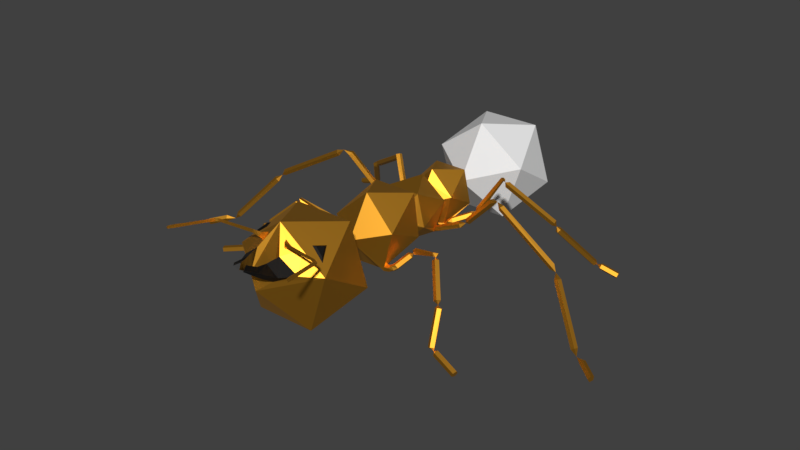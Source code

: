 # Source: antGod.blend  (saved by Blender 2.81.16; exported with 4.5.12 LTS)
import bpy
from mathutils import Matrix  # noqa: F401  (used for matrix-valued properties, if any)

bpy.ops.wm.read_factory_settings(use_empty=True)
scene = bpy.context.scene
scene.name = 'Scene'

# ---- collections
col_collection_1 = bpy.data.collections.new('Collection 1'); scene.collection.children.link(col_collection_1)

# ---- materials (node trees are filled in below, after node groups)
mat_skin = bpy.data.materials.new('Skin')
mat_skin.use_transparent_shadow = False
mat_eye = bpy.data.materials.new('Eye')
mat_eye.use_transparent_shadow = False
mat_team = bpy.data.materials.new('Team')
mat_team.use_transparent_shadow = False

# ---- material node trees
mat_skin.use_nodes = True; mat_skin.node_tree.nodes.clear()
_N = mat_skin.node_tree.nodes; _L = mat_skin.node_tree.links
n0 = _N.new('ShaderNodeOutputMaterial'); n0.name = 'Material Output'; n0.location = (300, 300)
n1 = _N.new('ShaderNodeBsdfPrincipled'); n1.name = 'Principled BSDF'; n1.location = (10, 300)
n1.distribution = 'GGX'
n1.subsurface_method = 'BURLEY'
n1.inputs[0].default_value = (1.0, 0.4595, 0.04298, 1.0)
n1.inputs[1].default_value = 1.0
n1.inputs[3].default_value = 1.45
n1.inputs[27].default_value = (0.0, 0.0, 0.0, 1.0)
n1.inputs[28].default_value = 1.0
_L.new(n1.outputs[0], n0.inputs[0])
n0.is_active_output = True
mat_eye.use_nodes = True; mat_eye.node_tree.nodes.clear()
_N = mat_eye.node_tree.nodes; _L = mat_eye.node_tree.links
n0 = _N.new('ShaderNodeOutputMaterial'); n0.name = 'Material Output'; n0.location = (300, 300)
n1 = _N.new('ShaderNodeBsdfPrincipled'); n1.name = 'Principled BSDF'; n1.location = (10, 300)
n1.distribution = 'GGX'
n1.subsurface_method = 'BURLEY'
n1.inputs[0].default_value = (0.0, 0.0, 0.0, 1.0)
n1.inputs[3].default_value = 1.45
n1.inputs[27].default_value = (0.0, 0.0, 0.0, 1.0)
n1.inputs[28].default_value = 1.0
_L.new(n1.outputs[0], n0.inputs[0])
n0.is_active_output = True
mat_team.use_nodes = True; mat_team.node_tree.nodes.clear()
_N = mat_team.node_tree.nodes; _L = mat_team.node_tree.links
n0 = _N.new('ShaderNodeOutputMaterial'); n0.name = 'Material Output'; n0.location = (300, 300)
n1 = _N.new('ShaderNodeBsdfPrincipled'); n1.name = 'Principled BSDF'; n1.location = (10, 300)
n1.distribution = 'GGX'
n1.subsurface_method = 'BURLEY'
n1.inputs[3].default_value = 1.45
n1.inputs[27].default_value = (0.0, 0.0, 0.0, 1.0)
n1.inputs[28].default_value = 1.0
_L.new(n1.outputs[0], n0.inputs[0])
n0.is_active_output = True

# ---- world
world_world = bpy.data.worlds.new('World'); scene.world = world_world
world_world.color = (0.05088, 0.05088, 0.05088)
world_world.use_sun_shadow = False
world_world.sun_shadow_jitter_overblur = 0.0

# ---- meshes
me_icosphere_001 = bpy.data.meshes.new('Icosphere.001')
me_icosphere_001.from_pydata([(-0.8506, -2.122, 1.672), (-0.5815, -2.725, 2.525), (-0.5257, -3.016, 1.225), (-0.6579, -2.862, 2.437), (-0.5174, -2.834, 2.546), (-0.534, -3.23, 2.233), (-0.2895, -2.256, 2.698), (-0.1806, -3.091, 2.651), (-0.6957, -2.898, 2.365), (-0.5673, -2.668, 2.513), (-0.4597, -2.851, 2.548), (-0.8506, -3.016, 2.225), (-0.3863, -3.48, 2.263), (-0.2412, -3.161, 2.548), (-0.2265, -3.426, 2.12), (-0.1804, -3.492, 2.429), (-0.1836, -3.599, 2.227), (-0.2466, -3.715, 2.387), (-0.1391, -3.631, 2.42), (-0.1446, -3.698, 2.297), (-0.1075, -3.848, 2.447), (-0.05293, -3.759, 2.473), (-0.03867, -3.809, 2.379), (-0.2957, -3.091, 2.567), (-0.4253, -3.016, 2.534), (-0.2236, -3.277, 2.465), (-0.2328, -3.166, 2.659), (-0.2632, -3.211, 2.597), (-0.3037, -3.167, 2.602), (-0.2804, -3.22, 2.693), (-0.2987, -3.234, 2.63), (-0.3148, -3.189, 2.636), (-0.3216, -3.248, 2.712), (-0.3383, -3.255, 2.651), (-0.342, -3.209, 2.657), (-0.9614, -3.324, 2.705), (-0.9677, -3.329, 2.655), (-0.9713, -3.293, 2.66), (-0.9826, -3.338, 2.707), (-0.9854, -3.346, 2.658), (-1.007, -3.316, 2.662), (-1.0, -3.355, 2.709), (-0.9999, -3.363, 2.66), (-1.03, -3.343, 2.665), (-1.009, -3.378, 2.713), (-1.006, -3.386, 2.663), (-1.041, -3.377, 2.668), (-1.082, -3.672, 2.754), (-1.08, -3.679, 2.706), (-1.114, -3.67, 2.71), (-1.112, -3.79, 2.771), (-1.109, -3.798, 2.722), (-1.143, -3.789, 2.727), (-1.161, -3.993, 2.805), (-1.158, -4.002, 2.748), (-1.198, -3.991, 2.754), (-1.186, -4.085, 2.811), (-1.183, -4.092, 2.765), (-1.216, -4.084, 2.769), (0.0, -1.569, 1.949), (0.0, -2.122, 1.054), (0.8506, -2.122, 1.672), (0.5815, -2.725, 2.525), (0.5257, -3.016, 1.225), (0.6579, -2.862, 2.437), (0.5174, -2.834, 2.546), (0.0, -3.569, 1.949), (0.534, -3.23, 2.233), (0.2895, -2.256, 2.698), (0.1806, -3.091, 2.651), (0.6957, -2.898, 2.365), (0.5673, -2.668, 2.513), (0.4597, -2.851, 2.548), (0.8506, -3.016, 2.225), (0.3863, -3.48, 2.263), (0.2412, -3.161, 2.548), (0.2265, -3.426, 2.12), (0.1804, -3.492, 2.429), (0.1836, -3.599, 2.227), (0.2466, -3.715, 2.387), (0.1391, -3.631, 2.42), (0.1446, -3.698, 2.297), (0.1075, -3.848, 2.447), (0.05293, -3.759, 2.473), (0.03867, -3.809, 2.379), (0.2957, -3.091, 2.567), (0.4253, -3.016, 2.534), (0.2236, -3.277, 2.465), (0.0, -2.748, 2.792), (0.2328, -3.166, 2.659), (0.2632, -3.211, 2.597), (0.3037, -3.167, 2.602), (0.2804, -3.22, 2.693), (0.2987, -3.234, 2.63), (0.3148, -3.189, 2.636), (0.3216, -3.248, 2.712), (0.3383, -3.255, 2.651), (0.342, -3.209, 2.657), (0.9614, -3.324, 2.705), (0.9677, -3.329, 2.655), (0.9713, -3.293, 2.66), (0.9826, -3.338, 2.707), (0.9854, -3.346, 2.658), (1.007, -3.316, 2.662), (1.0, -3.355, 2.709), (0.9999, -3.363, 2.66), (1.03, -3.343, 2.665), (1.009, -3.378, 2.713), (1.006, -3.386, 2.663), (1.041, -3.377, 2.668), (1.082, -3.672, 2.754), (1.08, -3.679, 2.706), (1.114, -3.67, 2.71), (1.112, -3.79, 2.771), (1.109, -3.798, 2.722), (1.143, -3.789, 2.727), (1.161, -3.993, 2.805), (1.158, -4.002, 2.748), (1.198, -3.991, 2.754), (1.186, -4.085, 2.811), (1.183, -4.092, 2.765), (1.216, -4.084, 2.769), (0.5603, -0.562, 1.796), (0.3943, -0.4837, 2.491), (0.5744, -1.233, 2.112), (0.2438, -0.3254, 2.284), (0.3449, -0.3402, 1.828), (0.3585, -1.083, 1.428), (0.375, -1.132, 1.483), (0.3805, -1.2, 1.453), (0.3673, -1.194, 1.379), (0.3537, -1.122, 1.364), (0.4328, -1.086, 1.443), (0.4285, -1.137, 1.489), (0.4497, -1.195, 1.458), (0.4671, -1.179, 1.393), (0.4567, -1.112, 1.384), (0.4856, -1.073, 1.445), (0.4691, -1.111, 1.5), (0.5057, -1.169, 1.497), (0.545, -1.167, 1.441), (0.5326, -1.107, 1.408), (0.5151, -1.059, 1.473), (0.5033, -1.099, 1.527), (0.5557, -1.143, 1.532), (0.5999, -1.13, 1.481), (0.5747, -1.078, 1.445), (0.654, -0.874, 1.639), (0.641, -0.9148, 1.693), (0.6932, -0.9594, 1.699), (0.7372, -0.9464, 1.648), (0.7135, -0.894, 1.611), (0.7218, -0.8859, 1.692), (1.428, -1.238, 2.009), (1.995, -1.979, 0.9684), (2.453, -2.114, 0.8411), (2.435, -2.046, 0.7547), (0.7859, -0.8386, 1.742), (0.7437, -0.87, 1.786), (0.7393, -0.9361, 1.768), (0.7788, -0.9456, 1.712), (0.8076, -0.8853, 1.696), (1.424, -1.164, 2.017), (1.447, -1.198, 2.072), (1.379, -1.252, 2.083), (1.391, -1.254, 2.023), (1.373, -1.197, 2.001), (1.907, -1.933, 0.962), (1.407, -1.302, 1.978), (1.462, -1.304, 2.019), (1.501, -1.249, 2.004), (1.47, -1.214, 1.953), (1.412, -1.247, 1.937), (1.713, -1.642, 1.555), (1.768, -1.643, 1.596), (1.807, -1.589, 1.581), (1.776, -1.554, 1.53), (1.718, -1.587, 1.514), (1.792, -1.636, 1.514), (1.967, -1.916, 0.9782), (1.996, -1.969, 1.013), (1.947, -2.014, 1.026), (1.891, -1.991, 0.996), (1.776, -1.688, 1.484), (1.834, -1.712, 1.512), (1.885, -1.668, 1.497), (1.858, -1.617, 1.459), (1.791, -1.629, 1.451), (2.461, -2.009, 0.8062), (2.472, -2.051, 0.8596), (2.063, -1.972, 1.005), (2.052, -1.93, 0.9521), (2.026, -1.967, 0.9006), (2.044, -2.035, 0.987), (2.022, -2.032, 0.9222), (2.43, -2.111, 0.7763), (-0.5653, -0.5705, 1.798), (-0.001176, -0.4988, 1.351), (-0.3943, -0.4837, 2.491), (4.372e-07, -1.155, 2.619), (-0.5772, -1.236, 2.107), (-2.032e-14, -1.569, 1.949), (-0.2438, -0.3254, 2.284), (-0.3573, -0.3488, 1.828), (-0.0002581, -0.3208, 1.52), (-0.3583, -1.085, 1.436), (-0.3773, -1.137, 1.486), (-0.3812, -1.203, 1.45), (-0.3646, -1.191, 1.378), (-0.3505, -1.118, 1.37), (-0.4333, -1.088, 1.448), (-0.431, -1.143, 1.489), (-0.4506, -1.198, 1.453), (-0.465, -1.177, 1.389), (-0.4544, -1.11, 1.386), (-0.4862, -1.076, 1.448), (-0.4721, -1.118, 1.5), (-0.5084, -1.176, 1.491), (-0.545, -1.169, 1.433), (-0.5313, -1.107, 1.407), (-0.517, -1.064, 1.476), (-0.5076, -1.109, 1.527), (-0.5601, -1.153, 1.526), (-0.6018, -1.136, 1.474), (-0.5752, -1.081, 1.443), (-0.6635, -0.894, 1.65), (-0.6533, -0.9393, 1.702), (-0.7057, -0.9839, 1.701), (-0.7475, -0.9664, 1.649), (-0.7219, -0.911, 1.619), (-0.7284, -0.9101, 1.7), (-1.51, -1.125, 1.982), (-2.392, -1.5, 0.9698), (-2.822, -1.739, 0.9206), (-2.824, -1.687, 0.8224), (-0.7805, -0.8559, 1.756), (-0.7478, -0.9017, 1.796), (-0.7585, -0.9641, 1.769), (-0.798, -0.9569, 1.713), (-0.8116, -0.89, 1.705), (-1.488, -1.054, 1.995), (-1.52, -1.087, 2.046), (-1.494, -1.151, 2.05), (-1.446, -1.157, 2.001), (-1.442, -1.097, 1.967), (-2.329, -1.422, 0.9557), (-1.51, -1.187, 1.942), (-1.558, -1.181, 1.99), (-1.584, -1.118, 1.987), (-1.552, -1.084, 1.936), (-1.507, -1.127, 1.908), (-1.943, -1.389, 1.542), (-1.991, -1.383, 1.591), (-2.017, -1.32, 1.587), (-1.985, -1.287, 1.536), (-1.94, -1.33, 1.508), (-2.012, -1.363, 1.505), (-2.378, -1.431, 0.9833), (-2.381, -1.5, 1.007), (-2.325, -1.527, 0.9773), (-2.292, -1.476, 0.948), (-2.005, -1.388, 1.448), (-2.038, -1.44, 1.477), (-2.096, -1.416, 1.505), (-2.097, -1.348, 1.495), (-2.041, -1.331, 1.459), (-2.853, -1.645, 0.8691), (-2.851, -1.678, 0.9298), (-2.456, -1.499, 1.013), (-2.458, -1.467, 0.9524), (-2.43, -1.509, 0.9057), (-2.427, -1.56, 1.004), (-2.41, -1.566, 0.9375), (-2.805, -1.745, 0.8542), (0.4261, -0.2625, 1.799), (0.2957, -0.269, 2.356), (0.4454, 0.2431, 2.1), (0.2598, 0.3625, 2.007), (0.1794, 0.3748, 1.561), (0.2789, 0.1802, 1.57), (0.2732, 0.1939, 1.494), (0.2641, 0.263, 1.476), (0.2746, 0.2931, 1.537), (0.2863, 0.2512, 1.586), (0.3411, 0.2383, 1.623), (0.337, 0.1743, 1.607), (0.35, 0.1708, 1.542), (0.3621, 0.2327, 1.519), (0.3566, 0.2744, 1.569), (0.7288, 0.3024, 1.791), (0.7465, 0.2411, 1.769), (0.7714, 0.2477, 1.706), (0.7691, 0.3131, 1.69), (0.7428, 0.3469, 1.742), (0.842, 0.3146, 1.794), (1.668, -0.02171, 2.554), (2.879, -0.2443, 1.996), (2.855, -0.1962, 1.955), (2.825, -0.2263, 1.903), (0.8629, 0.272, 1.894), (0.8936, 0.2332, 1.848), (0.9403, 0.2707, 1.817), (0.9385, 0.3326, 1.844), (0.8906, 0.3334, 1.891), (1.505, 0.007311, 2.534), (1.535, -0.02974, 2.486), (1.582, 0.008075, 2.457), (1.582, 0.06849, 2.487), (1.535, 0.06802, 2.534), (2.832, -0.293, 1.911), (1.789, 0.007726, 2.496), (1.796, -0.04188, 2.541), (1.755, -0.01739, 2.443), (1.743, -0.08252, 2.455), (1.768, -0.09766, 2.516), (4.013, -1.002, 0.8378), (4.034, -0.9646, 0.89), (4.057, -0.9059, 0.8659), (4.05, -0.9066, 0.7987), (4.023, -0.9658, 0.7814), (2.865, -0.3042, 1.968), (2.936, -0.2818, 1.889), (3.049, -0.3028, 1.827), (3.008, -0.2687, 1.786), (2.957, -0.3097, 1.768), (2.967, -0.3692, 1.798), (3.024, -0.3649, 1.835), (3.529, -0.7047, 0.997), (3.513, -0.6439, 0.972), (3.562, -0.6009, 0.9899), (3.608, -0.6351, 1.026), (3.587, -0.6993, 1.03), (3.629, -0.6879, 0.8999), (3.754, -0.7644, 0.833), (3.781, -0.7053, 0.8504), (3.788, -0.7045, 0.9175), (3.766, -0.7632, 0.9416), (3.744, -0.8002, 0.8894), (0.396, 0.2378, 1.652), (0.394, 0.2744, 1.596), (0.418, 0.2371, 1.547), (0.4348, 0.1775, 1.573), (0.4213, 0.1779, 1.638), (0.004061, -0.2454, 1.409), (-0.4469, -0.2737, 1.792), (-0.2957, -0.269, 2.356), (-0.4605, 0.23, 2.106), (1.859e-07, 0.2341, 2.452), (-6.248e-09, 0.3528, 2.26), (-0.2728, 0.355, 2.029), (-0.175, 0.3678, 1.612), (-0.2929, 0.1672, 1.573), (-0.2602, 0.1946, 1.508), (-0.2362, 0.2622, 1.505), (-0.2654, 0.2823, 1.57), (-0.2983, 0.2334, 1.603), (-0.3635, 0.2237, 1.617), (-0.361, 0.1647, 1.587), (-0.3512, 0.1768, 1.523), (-0.3476, 0.2434, 1.514), (-0.3552, 0.2723, 1.571), (-0.7762, 0.3234, 1.665), (-0.7916, 0.2722, 1.624), (-0.7924, 0.2959, 1.561), (-0.7774, 0.3617, 1.563), (-0.7675, 0.3787, 1.628), (-0.8737, 0.3575, 1.644), (-1.573, 0.04054, 2.511), (-2.751, -0.2445, 1.909), (-2.736, -0.1854, 1.88), (-2.703, -0.1982, 1.822), (-0.8789, 0.3166, 1.747), (-0.9177, 0.2782, 1.708), (-0.9679, 0.3166, 1.684), (-0.9602, 0.3788, 1.709), (-0.9051, 0.3788, 1.748), (-1.415, 0.07735, 2.488), (-1.453, 0.04061, 2.445), (-1.503, 0.07942, 2.424), (-1.497, 0.1401, 2.453), (-1.442, 0.1389, 2.492), (-2.699, -0.2652, 1.815), (-1.699, 0.06161, 2.459), (-1.697, 0.002763, 2.492), (-1.664, 0.05428, 2.402), (-1.64, -0.009105, 2.4), (-1.661, -0.04094, 2.455), (-3.931, -1.085, 0.8052), (-3.958, -1.043, 0.8501), (-3.973, -0.9853, 0.8183), (-3.954, -0.992, 0.7537), (-3.928, -1.054, 0.7456), (-2.728, -0.2938, 1.869), (-2.783, -0.2772, 1.799), (-2.888, -0.3443, 1.76), (-2.884, -0.2866, 1.725), (-2.83, -0.2907, 1.684), (-2.801, -0.3509, 1.693), (-2.837, -0.384, 1.74), (-3.402, -0.7715, 0.9639), (-3.425, -0.7083, 0.9588), (-3.478, -0.7018, 1.0), (-3.487, -0.761, 1.031), (-3.441, -0.8041, 1.009), (-3.529, -0.7871, 0.8963), (-3.659, -0.864, 0.8286), (-3.685, -0.8022, 0.8367), (-3.703, -0.7956, 0.9013), (-3.689, -0.8533, 0.9331), (-3.661, -0.8956, 0.8882), (-0.4248, 0.2276, 1.626), (-0.3995, 0.2738, 1.584), (-0.4089, 0.2524, 1.523), (-0.4399, 0.193, 1.526), (-0.4498, 0.1776, 1.59), (0.427, 0.9777, 1.776), (0.2957, 0.9758, 2.356), (0.4108, 0.4758, 2.056), (0.3594, 0.5279, 1.504), (0.3101, 0.5308, 1.549), (0.2722, 0.4755, 1.541), (0.2982, 0.4386, 1.498), (0.3516, 0.4707, 1.47), (0.386, 0.5124, 1.531), (0.3304, 0.5198, 1.569), (0.3071, 0.4583, 1.584), (0.3482, 0.4129, 1.556), (0.397, 0.4463, 1.523), (0.4036, 0.5022, 1.549), (0.3519, 0.5234, 1.587), (0.3408, 0.4773, 1.635), (0.3858, 0.4276, 1.627), (0.4246, 0.443, 1.574), (0.4365, 0.5102, 1.576), (0.39, 0.5472, 1.608), (0.3843, 0.5235, 1.671), (0.4273, 0.4719, 1.678), (0.4595, 0.4637, 1.619), (0.6784, 0.725, 1.679), (0.632, 0.7619, 1.711), (0.6263, 0.7382, 1.774), (0.6693, 0.6866, 1.78), (0.7015, 0.6784, 1.722), (0.6945, 0.7833, 1.779), (1.1, 0.9353, 2.406), (1.047, 0.9616, 2.432), (1.047, 1.026, 2.414), (1.077, 1.039, 2.389), (0.7494, 0.8669, 1.796), (0.6944, 0.8532, 1.832), (0.698, 0.7887, 1.852), (0.7553, 0.7626, 1.828), (0.7871, 0.811, 1.793), (1.087, 0.9817, 2.375), (1.102, 1.004, 2.352), (1.114, 1.001, 2.269), (1.157, 1.002, 2.321), (1.153, 1.063, 2.35), (1.108, 1.1, 2.315), (1.084, 1.062, 2.265), (1.846, 1.328, 1.673), (1.888, 1.329, 1.726), (1.884, 1.39, 1.754), (1.84, 1.426, 1.72), (1.816, 1.388, 1.669), (1.898, 1.389, 1.651), (1.89, 1.385, 1.557), (1.947, 1.352, 1.568), (1.982, 1.385, 1.615), (1.946, 1.439, 1.634), (1.889, 1.439, 1.598), (2.316, 1.916, 0.8674), (2.374, 1.883, 0.8777), (2.409, 1.916, 0.9249), (2.373, 1.97, 0.9438), (2.316, 1.97, 0.9083), (2.403, 1.951, 0.8805), (2.456, 1.95, 0.8062), (2.48, 1.907, 0.8522), (2.492, 1.942, 0.9089), (2.475, 2.006, 0.898), (2.452, 2.011, 0.8344), (2.748, 2.011, 0.7084), (2.772, 1.968, 0.7545), (2.784, 2.003, 0.8112), (2.767, 2.067, 0.8002), (2.745, 2.072, 0.7367), (-3.666e-07, 1.287, 1.949), (-0.4479, 0.9784, 1.786), (-0.0005558, 0.973, 1.395), (-0.2957, 0.9758, 2.356), (4.918e-07, 0.4727, 2.452), (-0.4295, 0.478, 2.08), (-0.3542, 0.528, 1.478), (-0.3289, 0.532, 1.536), (-0.2872, 0.4799, 1.541), (-0.2894, 0.4431, 1.496), (-0.1828, 0.4717, 1.371), (-0.3921, 0.5094, 1.491), (-0.3548, 0.5187, 1.546), (-0.3335, 0.4583, 1.568), (-0.3577, 0.4116, 1.525), (-0.3939, 0.4432, 1.478), (-0.4139, 0.4971, 1.5), (-0.3813, 0.5199, 1.555), (-0.3848, 0.4724, 1.603), (-0.4194, 0.4202, 1.578), (-0.4375, 0.4354, 1.514), (-0.4549, 0.5016, 1.514), (-0.4264, 0.54, 1.561), (-0.442, 0.5136, 1.621), (-0.4801, 0.4589, 1.611), (-0.4881, 0.4514, 1.544), (-0.7344, 0.6938, 1.525), (-0.7059, 0.7322, 1.573), (-0.7215, 0.7058, 1.633), (-0.7596, 0.6511, 1.623), (-0.7676, 0.6437, 1.556), (-0.7921, 0.7462, 1.613), (-1.159, 0.9265, 2.252), (-1.1, 0.9552, 2.27), (-1.1, 1.018, 2.246), (-1.158, 1.029, 2.213), (-0.8561, 0.8307, 1.62), (-0.7999, 0.8218, 1.654), (-0.8008, 0.7592, 1.678), (-0.8575, 0.7293, 1.659), (-0.8916, 0.7733, 1.623), (-1.194, 0.9718, 2.217), (-1.15, 0.9878, 2.222), (-1.182, 0.9725, 2.152), (-1.203, 0.9933, 2.209), (-1.18, 1.056, 2.218), (-1.145, 1.073, 2.167), (-1.145, 1.022, 2.126), (-1.957, 1.341, 1.677), (-1.983, 1.363, 1.736), (-1.96, 1.425, 1.747), (-1.92, 1.443, 1.695), (-1.918, 1.391, 1.652), (-2.011, 1.412, 1.66), (-2.072, 1.388, 1.593), (-2.113, 1.412, 1.641), (-2.084, 1.467, 1.668), (-2.026, 1.477, 1.636), (-2.018, 1.429, 1.59), (-2.529, 1.94, 0.9393), (-2.57, 1.964, 0.9877), (-2.541, 2.019, 1.014), (-2.483, 2.029, 0.9821), (-2.475, 1.981, 0.9358), (-2.558, 2.017, 0.9336), (-2.637, 1.958, 0.9109), (-2.652, 1.99, 0.9683), (-2.643, 2.056, 0.9582), (-2.622, 2.065, 0.8945), (-2.619, 2.004, 0.8653), (-2.936, 1.986, 0.8178), (-2.951, 2.019, 0.8752), (-2.942, 2.085, 0.8651), (-2.921, 2.093, 0.8014), (-2.918, 2.032, 0.7722), (-0.8506, 2.728, 1.672), (-0.5257, 2.728, 2.672), (-0.5257, 1.834, 1.225), (-0.8506, 1.834, 2.225), (0.0, 3.281, 1.949), (0.0, 2.728, 1.054), (0.8506, 2.728, 1.672), (0.5257, 2.728, 2.672), (0.5257, 1.834, 1.225), (0.8506, 1.834, 2.225), (0.0, 1.834, 2.843), (0.0, 1.281, 1.949), (-0.5257, -2.122, 2.672), (0.0, -3.016, 2.843), (0.5257, -2.122, 2.672)], [], [(59, 60, 0), (59, 0, 574), (0, 60, 2), (574, 0, 11), (0, 2, 11), (1, 3, 4), (11, 2, 66), (5, 14, 16, 12), (63, 66, 2), (88, 68, 6), (8, 9, 574, 11), (9, 10, 575, 574), (10, 8, 11, 24, 575), (3, 1, 9, 8), (1, 4, 10, 9), (4, 3, 8, 10), (23, 13, 27, 28), (14, 5, 11, 66), (12, 16, 19, 17), (25, 5, 12, 15), (14, 25, 15, 16), (17, 19, 22, 20), (15, 12, 17, 18), (16, 15, 18, 19), (21, 20, 22), (18, 17, 20, 21), (19, 18, 21, 22), (25, 24, 5), (5, 24, 11), (23, 7, 575, 24), (7, 13, 25, 575), (13, 23, 24, 25), (28, 27, 30, 31), (13, 7, 26, 27), (7, 23, 28, 26), (31, 30, 33, 34), (27, 26, 29, 30), (26, 28, 31, 29), (34, 33, 36, 37), (30, 29, 32, 33), (29, 31, 34, 32), (37, 36, 39, 40), (33, 32, 35, 36), (32, 34, 37, 35), (40, 39, 42, 43), (36, 35, 38, 39), (35, 37, 40, 38), (43, 42, 45, 46), (39, 38, 41, 42), (38, 40, 43, 41), (46, 45, 48, 49), (42, 41, 44, 45), (41, 43, 46, 44), (49, 48, 51, 52), (45, 44, 47, 48), (44, 46, 49, 47), (52, 51, 54, 55), (48, 47, 50, 51), (47, 49, 52, 50), (55, 54, 57, 58), (51, 50, 53, 54), (50, 52, 55, 53), (56, 58, 57), (54, 53, 56, 57), (53, 55, 58, 56), (59, 61, 60), (59, 576, 61), (61, 63, 60), (576, 73, 61), (61, 73, 63), (62, 65, 64), (73, 66, 63), (67, 74, 78, 76), (70, 73, 576, 71), (71, 576, 575, 72), (72, 575, 86, 73, 70), (64, 70, 71, 62), (62, 71, 72, 65), (65, 72, 70, 64), (85, 91, 90, 75), (76, 66, 73, 67), (74, 79, 81, 78), (87, 77, 74, 67), (76, 78, 77, 87), (79, 82, 84, 81), (77, 80, 79, 74), (78, 81, 80, 77), (83, 84, 82), (80, 83, 82, 79), (81, 84, 83, 80), (87, 67, 86), (67, 73, 86), (85, 86, 575, 69), (69, 575, 87, 75), (75, 87, 86, 85), (91, 94, 93, 90), (75, 90, 89, 69), (69, 89, 91, 85), (94, 97, 96, 93), (90, 93, 92, 89), (89, 92, 94, 91), (97, 100, 99, 96), (93, 96, 95, 92), (92, 95, 97, 94), (100, 103, 102, 99), (96, 99, 98, 95), (95, 98, 100, 97), (103, 106, 105, 102), (99, 102, 101, 98), (98, 101, 103, 100), (106, 109, 108, 105), (102, 105, 104, 101), (101, 104, 106, 103), (109, 112, 111, 108), (105, 108, 107, 104), (104, 107, 109, 106), (112, 115, 114, 111), (108, 111, 110, 107), (107, 110, 112, 109), (115, 118, 117, 114), (111, 114, 113, 110), (110, 113, 115, 112), (118, 121, 120, 117), (114, 117, 116, 113), (113, 116, 118, 115), (119, 120, 121), (117, 120, 119, 116), (116, 119, 121, 118), (122, 126, 125, 123), (204, 126, 122, 197), (122, 123, 124), (122, 124, 129, 128), (130, 129, 124, 201), (123, 199, 124), (198, 199, 123), (124, 199, 201), (275, 345, 202, 125), (347, 345, 275), (197, 122, 128, 127), (129, 130, 135, 134), (209, 131, 130, 201, 208), (135, 136, 141, 140), (127, 128, 133, 132), (130, 131, 136, 135), (128, 129, 134, 133), (131, 127, 132, 136), (139, 140, 145, 144), (133, 134, 139, 138), (136, 132, 137, 141), (134, 135, 140, 139), (132, 133, 138, 137), (145, 146, 151, 150), (137, 138, 143, 142), (140, 141, 146, 145), (138, 139, 144, 143), (141, 137, 142, 146), (151, 147, 152), (143, 144, 149, 148), (146, 142, 147, 151), (144, 145, 150, 149), (142, 143, 148, 147), (152, 158, 157), (149, 150, 152), (147, 148, 152), (150, 151, 152), (148, 149, 152), (152, 161, 160), (152, 159, 158), (152, 157, 161), (152, 160, 159), (160, 165, 164, 159), (164, 165, 153), (158, 163, 162, 157), (161, 166, 165, 160), (159, 164, 163, 158), (157, 162, 166, 161), (153, 171, 172), (162, 163, 153), (165, 166, 153), (163, 164, 153), (166, 162, 153), (169, 168, 173, 174), (153, 169, 170), (153, 168, 169), (153, 172, 168), (153, 170, 171), (173, 177, 178), (172, 171, 176, 177), (168, 172, 177, 173), (170, 169, 174, 175), (171, 170, 175, 176), (178, 185, 186), (175, 174, 178), (176, 175, 178), (174, 173, 178), (177, 176, 178), (187, 186, 179, 167), (178, 183, 184), (178, 186, 187), (178, 187, 183), (178, 184, 185), (180, 181, 154), (183, 187, 167, 182), (185, 184, 181, 180), (186, 185, 180, 179), (184, 183, 182, 181), (154, 190, 191), (179, 180, 154), (167, 179, 154), (181, 182, 154), (182, 167, 154), (192, 191, 188, 156), (154, 191, 192), (154, 194, 193), (154, 192, 194), (154, 193, 190), (188, 189, 155, 195, 156), (194, 192, 156, 195), (190, 193, 155, 189), (191, 190, 189, 188), (193, 194, 195, 155), (196, 198, 202, 203), (204, 197, 196, 203), (196, 200, 198), (196, 206, 207, 200), (208, 201, 200, 207), (198, 200, 199), (200, 201, 199), (197, 205, 206, 196), (207, 212, 213, 208), (213, 218, 219, 214), (205, 210, 211, 206), (208, 213, 214, 209), (206, 211, 212, 207), (209, 214, 210, 205), (217, 222, 223, 218), (211, 216, 217, 212), (214, 219, 215, 210), (212, 217, 218, 213), (210, 215, 216, 211), (223, 228, 229, 224), (215, 220, 221, 216), (218, 223, 224, 219), (216, 221, 222, 217), (219, 224, 220, 215), (229, 230, 225), (221, 226, 227, 222), (224, 229, 225, 220), (222, 227, 228, 223), (220, 225, 226, 221), (230, 235, 236), (227, 230, 228), (225, 230, 226), (228, 230, 229), (226, 230, 227), (230, 238, 239), (230, 236, 237), (230, 239, 235), (230, 237, 238), (238, 237, 242, 243), (242, 231, 243), (236, 235, 240, 241), (239, 238, 243, 244), (237, 236, 241, 242), (235, 239, 244, 240), (231, 250, 249), (240, 231, 241), (243, 231, 244), (241, 231, 242), (244, 231, 240), (247, 252, 251, 246), (231, 248, 247), (231, 247, 246), (231, 246, 250), (231, 249, 248), (251, 256, 255), (250, 255, 254, 249), (246, 251, 255, 250), (248, 253, 252, 247), (249, 254, 253, 248), (256, 264, 263), (253, 256, 252), (254, 256, 253), (252, 256, 251), (255, 256, 254), (265, 245, 257, 264), (256, 262, 261), (256, 265, 264), (256, 261, 265), (256, 263, 262), (258, 232, 259), (261, 260, 245, 265), (263, 258, 259, 262), (264, 257, 258, 263), (262, 259, 260, 261), (232, 269, 268), (257, 232, 258), (245, 232, 257), (259, 232, 260), (260, 232, 245), (270, 234, 266, 269), (232, 270, 269), (232, 271, 272), (232, 272, 270), (232, 268, 271), (266, 234, 273, 233, 267), (272, 273, 234, 270), (268, 267, 233, 271), (269, 266, 267, 268), (271, 233, 273, 272), (204, 343, 274, 126), (126, 274, 275, 125), (278, 350, 497, 422), (275, 274, 276), (275, 276, 347), (276, 283, 282, 278, 277), (274, 343, 280, 279), (347, 276, 277, 348), (490, 491, 416), (282, 283, 284, 288), (274, 279, 283, 276), (339, 338, 289, 293), (280, 281, 287, 286), (283, 279, 285, 284), (281, 282, 288, 287), (279, 280, 286, 285), (292, 293, 294), (341, 340, 292, 291), (338, 342, 290, 289), (340, 339, 293, 292), (342, 341, 291, 290), (294, 299, 303), (290, 291, 294), (293, 289, 294), (291, 292, 294), (289, 290, 294), (294, 302, 301), (294, 300, 299), (294, 303, 302), (294, 301, 300), (306, 307, 295), (295, 314, 311), (304, 305, 295), (307, 308, 295), (305, 306, 295), (308, 304, 295), (333, 334, 318, 319), (295, 311, 310), (295, 312, 313), (295, 313, 314), (295, 310, 312), (313, 309, 320, 314), (320, 296, 311, 314), (336, 337, 315, 316), (312, 298, 309, 313), (311, 296, 297, 310), (309, 298, 321), (310, 297, 298, 312), (337, 333, 319, 315), (334, 335, 317, 318), (335, 336, 316, 317), (321, 324, 325), (296, 320, 321), (298, 297, 321), (320, 309, 321), (297, 296, 321), (321, 325, 326), (321, 323, 324), (321, 326, 322), (321, 322, 323), (325, 327, 331, 326), (329, 328, 324, 323), (331, 327, 332), (323, 322, 330, 329), (331, 330, 322, 326), (328, 327, 325, 324), (332, 336, 335), (328, 329, 332), (329, 330, 332), (327, 328, 332), (330, 331, 332), (302, 307, 306, 301), (332, 334, 333), (332, 337, 336), (332, 333, 337), (332, 335, 334), (299, 304, 308, 303), (300, 305, 304, 299), (303, 308, 307, 302), (301, 306, 305, 300), (319, 318, 317, 316, 315), (285, 286, 341, 342), (287, 288, 339, 340), (284, 285, 342, 338), (286, 287, 340, 341), (288, 284, 338, 339), (203, 344, 343, 204), (202, 345, 344, 203), (345, 346, 344), (345, 347, 346), (346, 349, 350, 354, 355), (344, 351, 352, 343), (347, 348, 349, 346), (354, 360, 356, 355), (344, 346, 355, 351), (411, 365, 361, 410), (352, 358, 359, 353), (355, 356, 357, 351), (353, 359, 360, 354), (351, 357, 358, 352), (364, 366, 365), (413, 363, 364, 412), (410, 361, 362, 414), (412, 364, 365, 411), (414, 362, 363, 413), (366, 375, 371), (362, 366, 363), (365, 366, 361), (363, 366, 364), (361, 366, 362), (366, 373, 374), (366, 371, 372), (366, 374, 375), (366, 372, 373), (378, 367, 379), (367, 383, 386), (376, 367, 377), (379, 367, 380), (377, 367, 378), (380, 367, 376), (405, 391, 390, 406), (367, 382, 383), (367, 385, 384), (367, 386, 385), (367, 384, 382), (385, 386, 392, 381), (392, 386, 383, 368), (408, 388, 387, 409), (384, 385, 381, 370), (383, 382, 369, 368), (381, 393, 370), (382, 384, 370, 369), (409, 387, 391, 405), (406, 390, 389, 407), (407, 389, 388, 408), (393, 397, 396), (368, 393, 392), (370, 393, 369), (392, 393, 381), (369, 393, 368), (393, 398, 397), (393, 396, 395), (393, 394, 398), (393, 395, 394), (397, 398, 403, 399), (401, 395, 396, 400), (403, 404, 399), (395, 401, 402, 394), (403, 398, 394, 402), (400, 396, 397, 399), (404, 407, 408), (400, 404, 401), (401, 404, 402), (399, 404, 400), (402, 404, 403), (374, 373, 378, 379), (404, 405, 406), (404, 408, 409), (404, 409, 405), (404, 406, 407), (371, 375, 380, 376), (372, 371, 376, 377), (375, 374, 379, 380), (373, 372, 377, 378), (391, 387, 388, 389, 390), (357, 414, 413, 358), (359, 412, 411, 360), (356, 410, 414, 357), (358, 413, 412, 359), (360, 411, 410, 356), (487, 415, 489), (415, 487, 416), (415, 416, 417), (415, 417, 420, 419), (570, 564, 567), (416, 491, 417), (198, 123, 125, 202), (489, 415, 419, 418), (421, 422, 427, 426), (354, 350, 278, 282, 281, 353), (425, 426, 431, 430), (419, 420, 425, 424), (422, 418, 423, 427), (420, 421, 426, 425), (418, 419, 424, 423), (431, 432, 437, 436), (423, 424, 429, 428), (426, 427, 432, 431), (424, 425, 430, 429), (427, 423, 428, 432), (435, 436, 441, 440), (429, 430, 435, 434), (432, 428, 433, 437), (430, 431, 436, 435), (428, 429, 434, 433), (441, 442, 443), (433, 434, 439, 438), (436, 437, 442, 441), (434, 435, 440, 439), (437, 433, 438, 442), (443, 451, 450), (439, 440, 443), (442, 438, 443), (440, 441, 443), (438, 439, 443), (451, 452, 453, 444), (443, 449, 448), (443, 452, 451), (443, 450, 449), (443, 448, 452), (446, 445, 454), (449, 450, 445, 446), (452, 448, 447, 453), (450, 451, 444, 445), (448, 449, 446, 447), (454, 458, 459), (453, 447, 454), (444, 453, 454), (447, 446, 454), (445, 444, 454), (458, 457, 462, 463), (454, 455, 456), (454, 457, 458), (454, 459, 455), (454, 456, 457), (460, 464, 465), (456, 455, 460, 461), (459, 458, 463, 464), (455, 459, 464, 460), (457, 456, 461, 462), (465, 468, 469), (462, 461, 465), (463, 462, 465), (461, 460, 465), (464, 463, 465), (466, 470, 475, 471), (465, 466, 467), (465, 469, 470), (465, 470, 466), (465, 467, 468), (475, 474, 476), (468, 467, 472, 473), (469, 468, 473, 474), (467, 466, 471, 472), (470, 469, 474, 475), (476, 478, 479), (471, 475, 476), (473, 472, 476), (474, 473, 476), (472, 471, 476), (478, 477, 482, 483), (476, 479, 480), (476, 477, 478), (476, 480, 481), (476, 481, 477), (485, 484, 483, 482, 486), (481, 480, 485, 486), (477, 481, 486, 482), (479, 478, 483, 484), (480, 479, 484, 485), (487, 489, 488), (488, 490, 487), (488, 492, 490), (488, 494, 495, 492), (490, 492, 491), (489, 493, 494, 488), (496, 501, 502, 497), (500, 505, 506, 501), (494, 499, 500, 495), (497, 502, 498, 493), (495, 500, 501, 496), (493, 498, 499, 494), (506, 511, 512, 507), (498, 503, 504, 499), (501, 506, 507, 502), (499, 504, 505, 500), (502, 507, 503, 498), (510, 515, 516, 511), (504, 509, 510, 505), (507, 512, 508, 503), (505, 510, 511, 506), (503, 508, 509, 504), (516, 518, 517), (508, 513, 514, 509), (511, 516, 517, 512), (509, 514, 515, 510), (512, 517, 513, 508), (518, 525, 526), (514, 518, 515), (517, 518, 513), (515, 518, 516), (513, 518, 514), (526, 519, 528, 527), (518, 523, 524), (518, 526, 527), (518, 524, 525), (518, 527, 523), (521, 529, 520), (524, 521, 520, 525), (527, 528, 522, 523), (525, 520, 519, 526), (523, 522, 521, 524), (529, 534, 533), (528, 529, 522), (519, 529, 528), (522, 529, 521), (520, 529, 519), (533, 538, 537, 532), (529, 531, 530), (529, 533, 532), (529, 530, 534), (529, 532, 531), (535, 540, 539), (531, 536, 535, 530), (534, 539, 538, 533), (530, 535, 539, 534), (532, 537, 536, 531), (540, 544, 543), (537, 540, 536), (538, 540, 537), (536, 540, 535), (539, 540, 538), (541, 546, 550, 545), (540, 542, 541), (540, 545, 544), (540, 541, 545), (540, 543, 542), (550, 551, 549), (543, 548, 547, 542), (544, 549, 548, 543), (542, 547, 546, 541), (545, 550, 549, 544), (551, 554, 553), (546, 551, 550), (548, 551, 547), (549, 551, 548), (547, 551, 546), (553, 558, 557, 552), (551, 555, 554), (551, 553, 552), (551, 556, 555), (551, 552, 556), (560, 561, 557, 558, 559), (556, 561, 560, 555), (552, 557, 561, 556), (554, 559, 558, 553), (555, 560, 559, 554), (566, 567, 562), (566, 562, 563), (562, 567, 564), (563, 562, 565), (562, 564, 565), (563, 565, 572), (565, 564, 573), (572, 565, 573), (570, 573, 564), (572, 569, 563), (574, 576, 59), (566, 568, 567), (566, 569, 568), (568, 570, 567), (569, 571, 568), (568, 571, 570), (569, 572, 571), (571, 573, 570), (572, 573, 571), (492, 349, 348, 491), (417, 491, 348, 277), (350, 349, 492, 495), (496, 350, 495), (421, 420, 278), (278, 420, 417, 277), (497, 350, 496), (421, 278, 422), (422, 497, 493, 489, 418), (353, 281, 280, 343, 352), (131, 209, 205, 197, 127), (63, 2, 60), (563, 569, 566), (87, 575, 25, 14, 66, 76), (490, 416, 487), (88, 6, 574, 575), (68, 88, 575, 576), (6, 68, 576, 574)])
me_icosphere_001.polygons.foreach_set('material_index', [0, 0, 0, 0, 0, 1, 0, 1, 0, 0, 0, 0, 0, 1, 1, 1, 0, 0, 1, 1, 1, 1, 1, 1, 1, 1, 1, 0, 0, 0, 0, 0, 0, 0, 0, 0, 0, 0, 0, 0, 0, 0, 0, 0, 0, 0, 0, 0, 0, 0, 0, 0, 0, 0, 0, 0, 0, 0, 0, 0, 0, 0, 0, 0, 0, 0, 0, 0, 0, 0, 1, 0, 1, 0, 0, 0, 1, 1, 1, 0, 0, 1, 1, 1, 1, 1, 1, 1, 1, 1, 0, 0, 0, 0, 0, 0, 0, 0, 0, 0, 0, 0, 0, 0, 0, 0, 0, 0, 0, 0, 0, 0, 0, 0, 0, 0, 0, 0, 0, 0, 0, 0, 0, 0, 0, 0, 0, 0, 0, 0, 0, 0, 0, 0, 0, 0, 0, 0, 0, 0, 0, 0, 0, 0, 0, 0, 0, 0, 0, 0, 0, 0, 0, 0, 0, 0, 0, 0, 0, 0, 0, 0, 0, 0, 0, 0, 0, 0, 0, 0, 0, 0, 0, 0, 0, 0, 0, 0, 0, 0, 0, 0, 0, 0, 0, 0, 0, 0, 0, 0, 0, 0, 0, 0, 0, 0, 0, 0, 0, 0, 0, 0, 0, 0, 0, 0, 0, 0, 0, 0, 0, 0, 0, 0, 0, 0, 0, 0, 0, 0, 0, 0, 0, 0, 0, 0, 0, 0, 0, 0, 0, 0, 0, 0, 0, 0, 0, 0, 0, 0, 0, 0, 0, 0, 0, 0, 0, 0, 0, 0, 0, 0, 0, 0, 0, 0, 0, 0, 0, 0, 0, 0, 0, 0, 0, 0, 0, 0, 0, 0, 0, 0, 0, 0, 0, 0, 0, 0, 0, 0, 0, 0, 0, 0, 0, 0, 0, 0, 0, 0, 0, 0, 0, 0, 0, 0, 0, 0, 0, 0, 0, 0, 0, 0, 0, 0, 0, 0, 0, 0, 0, 0, 0, 0, 0, 0, 0, 0, 0, 0, 0, 0, 0, 0, 0, 0, 0, 0, 0, 0, 0, 0, 0, 0, 0, 0, 0, 0, 0, 0, 0, 0, 0, 0, 0, 0, 0, 0, 0, 0, 0, 0, 0, 0, 0, 0, 0, 0, 0, 0, 0, 0, 0, 0, 0, 0, 0, 0, 0, 0, 0, 0, 0, 0, 0, 0, 0, 0, 0, 0, 0, 0, 0, 0, 0, 0, 0, 0, 0, 0, 0, 0, 0, 0, 0, 0, 0, 0, 0, 0, 0, 0, 0, 0, 0, 0, 0, 0, 0, 0, 0, 0, 0, 0, 0, 0, 0, 0, 0, 0, 0, 0, 0, 0, 0, 0, 0, 0, 0, 0, 0, 0, 0, 0, 0, 0, 0, 0, 0, 0, 0, 0, 0, 0, 0, 0, 0, 0, 0, 0, 0, 0, 0, 0, 0, 0, 0, 0, 0, 0, 0, 0, 0, 0, 0, 0, 0, 0, 0, 0, 0, 0, 0, 0, 0, 0, 0, 0, 0, 0, 0, 0, 0, 0, 2, 0, 0, 0, 0, 0, 0, 0, 0, 0, 0, 0, 0, 0, 0, 0, 0, 0, 0, 0, 0, 0, 0, 0, 0, 0, 0, 0, 0, 0, 0, 0, 0, 0, 0, 0, 0, 0, 0, 0, 0, 0, 0, 0, 0, 0, 0, 0, 0, 0, 0, 0, 0, 0, 0, 0, 0, 0, 0, 0, 0, 0, 0, 0, 0, 0, 0, 0, 0, 0, 0, 0, 0, 0, 0, 0, 0, 0, 0, 0, 0, 0, 0, 0, 0, 0, 0, 0, 0, 0, 0, 0, 0, 0, 0, 0, 0, 0, 0, 0, 0, 0, 0, 0, 0, 0, 0, 0, 0, 0, 0, 0, 0, 0, 0, 0, 0, 0, 0, 0, 0, 0, 0, 0, 0, 0, 0, 0, 0, 0, 0, 0, 0, 0, 0, 0, 0, 0, 0, 0, 0, 0, 0, 0, 0, 0, 0, 0, 0, 0, 0, 0, 0, 0, 0, 0, 0, 0, 0, 0, 0, 0, 0, 0, 0, 0, 0, 0, 0, 0, 0, 0, 0, 2, 2, 2, 2, 2, 2, 2, 2, 2, 2, 0, 2, 2, 2, 2, 2, 2, 2, 2, 0, 0, 0, 0, 0, 0, 0, 0, 0, 0, 0, 0, 2, 0, 0, 0, 0, 0])
_uv = me_icosphere_001.uv_layers.new(name='UVMap')
_uv.uv.foreach_set('vector', [0.09091, 0.0, 0.0, 0.1575, 0.1818, 0.1575, 0.2727, 0.0, 0.1818, 0.1575, 0.3636, 0.1575, 0.1818, 0.1575, 0.0, 0.1575, 0.09091, 0.3149, 0.3636, 0.1575, 0.1818, 0.1575, 0.2727, 0.3149, 0.1818, 0.1575, 0.09091, 0.3149, 0.2727, 0.3149, 0.365, 0.2403, 0.3465, 0.2723, 0.3834, 0.2723, 0.2727, 0.3149, 0.09091, 0.3149, 0.1818, 0.4724, 0.3326, 0.3495, 0.3636, 0.4032, 0.3636, 0.4032, 0.3326, 0.3495, 0.09091, 0.3149, 0.1818, 0.4724, 0.09091, 0.3149, 0.4273, 0.2678, 0.3773, 0.181, 0.3773, 0.181, 0.3326, 0.2803, 0.3636, 0.2266, 0.3636, 0.1575, 0.2727, 0.3149, 0.3636, 0.2266, 0.3946, 0.2803, 0.4545, 0.3149, 0.3636, 0.1575, 0.3946, 0.2803, 0.3326, 0.2803, 0.2727, 0.3149, 0.3636, 0.3149, 0.4545, 0.3149, 0.3465, 0.2723, 0.365, 0.2403, 0.3636, 0.2266, 0.3326, 0.2803, 0.365, 0.2403, 0.3834, 0.2723, 0.3946, 0.2803, 0.3636, 0.2266, 0.3834, 0.2723, 0.3465, 0.2723, 0.3326, 0.2803, 0.3946, 0.2803, 0.3921, 0.326, 0.3973, 0.3317, 0.3973, 0.3317, 0.3921, 0.326, 0.3636, 0.4032, 0.3326, 0.3495, 0.2727, 0.3149, 0.3636, 0.4724, 0.3326, 0.3495, 0.3636, 0.4032, 0.3636, 0.4032, 0.3326, 0.3495, 0.3946, 0.3495, 0.3326, 0.3495, 0.3326, 0.3495, 0.3946, 0.3495, 0.3636, 0.4032, 0.3946, 0.3495, 0.3946, 0.3495, 0.3636, 0.4032, 0.3326, 0.3495, 0.3636, 0.4032, 0.3636, 0.4032, 0.3326, 0.3495, 0.3946, 0.3495, 0.3326, 0.3495, 0.3326, 0.3495, 0.3946, 0.3495, 0.3636, 0.4032, 0.3946, 0.3495, 0.3946, 0.3495, 0.3636, 0.4032, 0.3946, 0.3495, 0.3326, 0.3495, 0.3636, 0.4032, 0.3946, 0.3495, 0.3326, 0.3495, 0.3326, 0.3495, 0.3946, 0.3495, 0.3636, 0.4032, 0.3946, 0.3495, 0.3946, 0.3495, 0.3636, 0.4032, 0.3946, 0.3495, 0.3636, 0.3149, 0.3326, 0.3495, 0.3326, 0.3495, 0.3636, 0.3149, 0.2727, 0.3149, 0.3921, 0.326, 0.4073, 0.326, 0.4545, 0.3149, 0.3636, 0.3149, 0.4073, 0.326, 0.3973, 0.3317, 0.3946, 0.3495, 0.4545, 0.3149, 0.3973, 0.3317, 0.3921, 0.326, 0.3636, 0.3149, 0.3946, 0.3495, 0.3921, 0.326, 0.3973, 0.3317, 0.3973, 0.3317, 0.3921, 0.326, 0.3973, 0.3317, 0.4073, 0.326, 0.4073, 0.326, 0.3973, 0.3317, 0.4073, 0.326, 0.3921, 0.326, 0.3921, 0.326, 0.4073, 0.326, 0.3921, 0.326, 0.3973, 0.3317, 0.3973, 0.3317, 0.3921, 0.326, 0.3973, 0.3317, 0.4073, 0.326, 0.4073, 0.326, 0.3973, 0.3317, 0.4073, 0.326, 0.3921, 0.326, 0.3921, 0.326, 0.4073, 0.326, 0.3921, 0.326, 0.3973, 0.3317, 0.3973, 0.3317, 0.3921, 0.326, 0.3973, 0.3317, 0.4073, 0.326, 0.4073, 0.326, 0.3973, 0.3317, 0.4073, 0.326, 0.3921, 0.326, 0.3921, 0.326, 0.4073, 0.326, 0.3921, 0.326, 0.3973, 0.3317, 0.3973, 0.3317, 0.3921, 0.326, 0.3973, 0.3317, 0.4073, 0.326, 0.4073, 0.326, 0.3973, 0.3317, 0.4073, 0.326, 0.3921, 0.326, 0.3921, 0.326, 0.4073, 0.326, 0.3921, 0.326, 0.3973, 0.3317, 0.3973, 0.3317, 0.3921, 0.326, 0.3973, 0.3317, 0.4073, 0.326, 0.4073, 0.326, 0.3973, 0.3317, 0.4073, 0.326, 0.3921, 0.326, 0.3921, 0.326, 0.4073, 0.326, 0.3921, 0.326, 0.3973, 0.3317, 0.3973, 0.3317, 0.3921, 0.326, 0.3973, 0.3317, 0.4073, 0.326, 0.4073, 0.326, 0.3973, 0.3317, 0.4073, 0.326, 0.3921, 0.326, 0.3921, 0.326, 0.4073, 0.326, 0.3921, 0.326, 0.3973, 0.3317, 0.3973, 0.3317, 0.3921, 0.326, 0.3973, 0.3317, 0.4073, 0.326, 0.4073, 0.326, 0.3973, 0.3317, 0.4073, 0.326, 0.3921, 0.326, 0.3921, 0.326, 0.4073, 0.326, 0.3921, 0.326, 0.3973, 0.3317, 0.3973, 0.3317, 0.3921, 0.326, 0.3973, 0.3317, 0.4073, 0.326, 0.4073, 0.326, 0.3973, 0.3317, 0.4073, 0.326, 0.3921, 0.326, 0.3921, 0.326, 0.4073, 0.326, 0.3921, 0.326, 0.3973, 0.3317, 0.3973, 0.3317, 0.3921, 0.326, 0.3973, 0.3317, 0.4073, 0.326, 0.4073, 0.326, 0.3973, 0.3317, 0.4073, 0.326, 0.3921, 0.326, 0.3921, 0.326, 0.4073, 0.326, 0.3921, 0.326, 0.3973, 0.3317, 0.3973, 0.3317, 0.3921, 0.326, 0.3973, 0.3317, 0.4073, 0.326, 0.4073, 0.326, 0.3973, 0.3317, 0.4073, 0.326, 0.3921, 0.326, 0.3921, 0.326, 0.4073, 0.326, 0.4073, 0.326, 0.3921, 0.326, 0.3973, 0.3317, 0.3973, 0.3317, 0.4073, 0.326, 0.4073, 0.326, 0.3973, 0.3317, 0.4073, 0.326, 0.3921, 0.326, 0.3921, 0.326, 0.4073, 0.326, 0.09091, 0.0, 0.1818, 0.1575, 0.0, 0.1575, 0.2727, 0.0, 0.3636, 0.1575, 0.1818, 0.1575, 0.1818, 0.1575, 0.09091, 0.3149, 0.0, 0.1575, 0.3636, 0.1575, 0.2727, 0.3149, 0.1818, 0.1575, 0.1818, 0.1575, 0.2727, 0.3149, 0.09091, 0.3149, 0.365, 0.2403, 0.3834, 0.2723, 0.3465, 0.2723, 0.2727, 0.3149, 0.1818, 0.4724, 0.09091, 0.3149, 0.3326, 0.3495, 0.3326, 0.3495, 0.3636, 0.4032, 0.3636, 0.4032, 0.3326, 0.2803, 0.2727, 0.3149, 0.3636, 0.1575, 0.3636, 0.2266, 0.3636, 0.2266, 0.3636, 0.1575, 0.4545, 0.3149, 0.3946, 0.2803, 0.3946, 0.2803, 0.4545, 0.3149, 0.3636, 0.3149, 0.2727, 0.3149, 0.3326, 0.2803, 0.3465, 0.2723, 0.3326, 0.2803, 0.3636, 0.2266, 0.365, 0.2403, 0.365, 0.2403, 0.3636, 0.2266, 0.3946, 0.2803, 0.3834, 0.2723, 0.3834, 0.2723, 0.3946, 0.2803, 0.3326, 0.2803, 0.3465, 0.2723, 0.3921, 0.326, 0.3921, 0.326, 0.3973, 0.3317, 0.3973, 0.3317, 0.3636, 0.4032, 0.3636, 0.4724, 0.2727, 0.3149, 0.3326, 0.3495, 0.3326, 0.3495, 0.3326, 0.3495, 0.3636, 0.4032, 0.3636, 0.4032, 0.3946, 0.3495, 0.3946, 0.3495, 0.3326, 0.3495, 0.3326, 0.3495, 0.3636, 0.4032, 0.3636, 0.4032, 0.3946, 0.3495, 0.3946, 0.3495, 0.3326, 0.3495, 0.3326, 0.3495, 0.3636, 0.4032, 0.3636, 0.4032, 0.3946, 0.3495, 0.3946, 0.3495, 0.3326, 0.3495, 0.3326, 0.3495, 0.3636, 0.4032, 0.3636, 0.4032, 0.3946, 0.3495, 0.3946, 0.3495, 0.3946, 0.3495, 0.3636, 0.4032, 0.3326, 0.3495, 0.3946, 0.3495, 0.3946, 0.3495, 0.3326, 0.3495, 0.3326, 0.3495, 0.3636, 0.4032, 0.3636, 0.4032, 0.3946, 0.3495, 0.3946, 0.3495, 0.3946, 0.3495, 0.3326, 0.3495, 0.3636, 0.3149, 0.3326, 0.3495, 0.2727, 0.3149, 0.3636, 0.3149, 0.3921, 0.326, 0.3636, 0.3149, 0.4545, 0.3149, 0.4073, 0.326, 0.4073, 0.326, 0.4545, 0.3149, 0.3946, 0.3495, 0.3973, 0.3317, 0.3973, 0.3317, 0.3946, 0.3495, 0.3636, 0.3149, 0.3921, 0.326, 0.3921, 0.326, 0.3921, 0.326, 0.3973, 0.3317, 0.3973, 0.3317, 0.3973, 0.3317, 0.3973, 0.3317, 0.4073, 0.326, 0.4073, 0.326, 0.4073, 0.326, 0.4073, 0.326, 0.3921, 0.326, 0.3921, 0.326, 0.3921, 0.326, 0.3921, 0.326, 0.3973, 0.3317, 0.3973, 0.3317, 0.3973, 0.3317, 0.3973, 0.3317, 0.4073, 0.326, 0.4073, 0.326, 0.4073, 0.326, 0.4073, 0.326, 0.3921, 0.326, 0.3921, 0.326, 0.3921, 0.326, 0.3921, 0.326, 0.3973, 0.3317, 0.3973, 0.3317, 0.3973, 0.3317, 0.3973, 0.3317, 0.4073, 0.326, 0.4073, 0.326, 0.4073, 0.326, 0.4073, 0.326, 0.3921, 0.326, 0.3921, 0.326, 0.3921, 0.326, 0.3921, 0.326, 0.3973, 0.3317, 0.3973, 0.3317, 0.3973, 0.3317, 0.3973, 0.3317, 0.4073, 0.326, 0.4073, 0.326, 0.4073, 0.326, 0.4073, 0.326, 0.3921, 0.326, 0.3921, 0.326, 0.3921, 0.326, 0.3921, 0.326, 0.3973, 0.3317, 0.3973, 0.3317, 0.3973, 0.3317, 0.3973, 0.3317, 0.4073, 0.326, 0.4073, 0.326, 0.4073, 0.326, 0.4073, 0.326, 0.3921, 0.326, 0.3921, 0.326, 0.3921, 0.326, 0.3921, 0.326, 0.3973, 0.3317, 0.3973, 0.3317, 0.3973, 0.3317, 0.3973, 0.3317, 0.4073, 0.326, 0.4073, 0.326, 0.4073, 0.326, 0.4073, 0.326, 0.3921, 0.326, 0.3921, 0.326, 0.3921, 0.326, 0.3921, 0.326, 0.3973, 0.3317, 0.3973, 0.3317, 0.3973, 0.3317, 0.3973, 0.3317, 0.4073, 0.326, 0.4073, 0.326, 0.4073, 0.326, 0.4073, 0.326, 0.3921, 0.326, 0.3921, 0.326, 0.3921, 0.326, 0.3921, 0.326, 0.3973, 0.3317, 0.3973, 0.3317, 0.3973, 0.3317, 0.3973, 0.3317, 0.4073, 0.326, 0.4073, 0.326, 0.4073, 0.326, 0.4073, 0.326, 0.3921, 0.326, 0.3921, 0.326, 0.3921, 0.326, 0.3921, 0.326, 0.3973, 0.3317, 0.3973, 0.3317, 0.3973, 0.3317, 0.3973, 0.3317, 0.4073, 0.326, 0.4073, 0.326, 0.4073, 0.326, 0.4073, 0.326, 0.3921, 0.326, 0.3921, 0.326, 0.3921, 0.326, 0.3921, 0.326, 0.3973, 0.3317, 0.3973, 0.3317, 0.3973, 0.3317, 0.3973, 0.3317, 0.4073, 0.326, 0.4073, 0.326, 0.4073, 0.326, 0.4073, 0.326, 0.3921, 0.326, 0.3921, 0.326, 0.4073, 0.326, 0.3973, 0.3317, 0.3921, 0.326, 0.3973, 0.3317, 0.3973, 0.3317, 0.4073, 0.326, 0.4073, 0.326, 0.4073, 0.326, 0.4073, 0.326, 0.3921, 0.326, 0.3921, 0.326, 0.7273, 0.1575, 0.6926, 0.09734, 0.5802, 0.09734, 0.5455, 0.1575, 0.8744, 0.09734, 0.762, 0.09734, 0.7273, 0.1575, 0.9091, 0.1575, 0.7273, 0.1575, 0.5455, 0.1575, 0.6364, 0.3149, 0.7273, 0.1575, 0.6364, 0.3149, 0.8009, 0.3149, 0.8095, 0.2999, 0.8095, 0.3299, 0.8009, 0.3149, 0.6364, 0.3149, 0.7273, 0.4724, 0.5455, 0.1575, 0.4545, 0.3149, 0.6364, 0.3149, 0.5455, 0.1575, 0.4545, 0.3149, 0.5455, 0.1575, 0.6364, 0.3149, 0.4545, 0.3149, 0.5455, 0.4724, 0.3636, 0.1575, 0.3636, 0.1575, 0.3182, 0.07873, 0.3182, 0.07873, 0.4545, 0.3149, 0.3636, 0.1575, 0.3636, 0.1575, 0.9091, 0.1575, 0.7273, 0.1575, 0.8095, 0.2999, 0.8268, 0.2999, 0.8009, 0.3149, 0.8095, 0.3299, 0.8095, 0.3299, 0.8009, 0.3149, 0.6626, 0.255, 0.6626, 0.255, 0.8095, 0.3299, 0.7273, 0.4724, 0.8095, 0.3299, 0.8095, 0.3299, 0.6626, 0.255, 0.6626, 0.255, 0.8095, 0.3299, 0.8268, 0.2999, 0.8095, 0.2999, 0.8095, 0.2999, 0.8268, 0.2999, 0.8095, 0.3299, 0.6626, 0.255, 0.6626, 0.255, 0.8095, 0.3299, 0.8095, 0.2999, 0.8009, 0.3149, 0.8009, 0.3149, 0.8095, 0.2999, 0.6626, 0.255, 0.8268, 0.2999, 0.8268, 0.2999, 0.6626, 0.255, 0.8009, 0.3149, 0.8095, 0.3299, 0.8095, 0.3299, 0.8009, 0.3149, 0.8095, 0.2999, 0.8009, 0.3149, 0.8009, 0.3149, 0.8095, 0.2999, 0.6626, 0.255, 0.8268, 0.2999, 0.8268, 0.2999, 0.6626, 0.255, 0.8009, 0.3149, 0.8095, 0.3299, 0.8095, 0.3299, 0.8009, 0.3149, 0.8268, 0.2999, 0.8095, 0.2999, 0.8095, 0.2999, 0.8268, 0.2999, 0.8095, 0.3299, 0.6626, 0.255, 0.6626, 0.255, 0.8095, 0.3299, 0.8268, 0.2999, 0.8095, 0.2999, 0.8095, 0.2999, 0.8268, 0.2999, 0.8095, 0.3299, 0.6626, 0.255, 0.6626, 0.255, 0.8095, 0.3299, 0.8095, 0.2999, 0.8009, 0.3149, 0.8009, 0.3149, 0.8095, 0.2999, 0.6626, 0.255, 0.8268, 0.2999, 0.8268, 0.2999, 0.6626, 0.255, 0.6626, 0.255, 0.8268, 0.2999, 0.6626, 0.255, 0.8095, 0.2999, 0.8009, 0.3149, 0.8009, 0.3149, 0.8095, 0.2999, 0.6626, 0.255, 0.8268, 0.2999, 0.8268, 0.2999, 0.6626, 0.255, 0.8009, 0.3149, 0.8095, 0.3299, 0.8095, 0.3299, 0.8009, 0.3149, 0.8268, 0.2999, 0.8095, 0.2999, 0.8095, 0.2999, 0.8268, 0.2999, 0.8095, 0.2999, 0.8095, 0.2999, 0.8268, 0.2999, 0.8009, 0.3149, 0.8095, 0.3299, 0.8009, 0.3149, 0.8268, 0.2999, 0.8095, 0.2999, 0.8268, 0.2999, 0.8095, 0.3299, 0.6626, 0.255, 0.8095, 0.3299, 0.8095, 0.2999, 0.8009, 0.3149, 0.8095, 0.2999, 0.6626, 0.255, 0.6626, 0.255, 0.8095, 0.3299, 0.8009, 0.3149, 0.8009, 0.3149, 0.8095, 0.2999, 0.8268, 0.2999, 0.8268, 0.2999, 0.6626, 0.255, 0.8095, 0.3299, 0.8095, 0.3299, 0.8009, 0.3149, 0.8095, 0.3299, 0.8095, 0.3299, 0.8009, 0.3149, 0.8009, 0.3149, 0.8009, 0.3149, 0.8095, 0.3299, 0.8009, 0.3149, 0.8095, 0.2999, 0.8095, 0.2999, 0.8268, 0.2999, 0.8268, 0.2999, 0.6626, 0.255, 0.6626, 0.255, 0.8095, 0.3299, 0.8095, 0.3299, 0.8009, 0.3149, 0.8009, 0.3149, 0.8095, 0.2999, 0.8095, 0.2999, 0.8268, 0.2999, 0.8268, 0.2999, 0.6626, 0.255, 0.6626, 0.255, 0.8268, 0.2999, 0.8268, 0.2999, 0.6626, 0.255, 0.8268, 0.2999, 0.8095, 0.2999, 0.8268, 0.2999, 0.8095, 0.3299, 0.6626, 0.255, 0.8095, 0.3299, 0.8095, 0.2999, 0.8009, 0.3149, 0.8095, 0.2999, 0.6626, 0.255, 0.8268, 0.2999, 0.6626, 0.255, 0.8009, 0.3149, 0.8095, 0.3299, 0.8095, 0.3299, 0.8009, 0.3149, 0.8009, 0.3149, 0.8009, 0.3149, 0.8095, 0.2999, 0.8095, 0.3299, 0.8095, 0.3299, 0.8009, 0.3149, 0.6626, 0.255, 0.6626, 0.255, 0.8095, 0.3299, 0.8095, 0.2999, 0.8095, 0.2999, 0.8268, 0.2999, 0.8095, 0.3299, 0.6626, 0.255, 0.8095, 0.3299, 0.6626, 0.255, 0.8268, 0.2999, 0.8268, 0.2999, 0.6626, 0.255, 0.8095, 0.3299, 0.6626, 0.255, 0.6626, 0.255, 0.8095, 0.3299, 0.8095, 0.2999, 0.8009, 0.3149, 0.8009, 0.3149, 0.8095, 0.2999, 0.8268, 0.2999, 0.8095, 0.2999, 0.8095, 0.2999, 0.8268, 0.2999, 0.8095, 0.2999, 0.8095, 0.2999, 0.8268, 0.2999, 0.8095, 0.2999, 0.8009, 0.3149, 0.8095, 0.2999, 0.8268, 0.2999, 0.8095, 0.2999, 0.8268, 0.2999, 0.8009, 0.3149, 0.8095, 0.3299, 0.8009, 0.3149, 0.6626, 0.255, 0.8268, 0.2999, 0.6626, 0.255, 0.6626, 0.255, 0.8268, 0.2999, 0.8268, 0.2999, 0.6626, 0.255, 0.8095, 0.3299, 0.8095, 0.3299, 0.8009, 0.3149, 0.8268, 0.2999, 0.8268, 0.2999, 0.6626, 0.255, 0.6626, 0.255, 0.6626, 0.255, 0.8095, 0.3299, 0.8009, 0.3149, 0.8009, 0.3149, 0.8095, 0.2999, 0.8095, 0.2999, 0.8009, 0.3149, 0.8095, 0.2999, 0.8095, 0.3299, 0.6626, 0.255, 0.6626, 0.255, 0.8095, 0.3299, 0.8095, 0.2999, 0.8009, 0.3149, 0.8009, 0.3149, 0.8095, 0.2999, 0.8268, 0.2999, 0.8095, 0.2999, 0.8095, 0.2999, 0.8268, 0.2999, 0.8009, 0.3149, 0.8095, 0.3299, 0.8095, 0.3299, 0.8009, 0.3149, 0.8095, 0.2999, 0.8095, 0.2999, 0.8268, 0.2999, 0.8268, 0.2999, 0.8095, 0.2999, 0.8268, 0.2999, 0.6626, 0.255, 0.8268, 0.2999, 0.6626, 0.255, 0.8009, 0.3149, 0.8095, 0.3299, 0.8009, 0.3149, 0.8095, 0.3299, 0.6626, 0.255, 0.8095, 0.3299, 0.6626, 0.255, 0.8268, 0.2999, 0.8268, 0.2999, 0.6626, 0.255, 0.8268, 0.2999, 0.8268, 0.2999, 0.6626, 0.255, 0.8095, 0.3299, 0.8095, 0.3299, 0.8009, 0.3149, 0.6626, 0.255, 0.6626, 0.255, 0.8095, 0.3299, 0.8009, 0.3149, 0.8009, 0.3149, 0.8095, 0.2999, 0.8268, 0.2999, 0.8095, 0.2999, 0.8009, 0.3149, 0.8095, 0.3299, 0.6626, 0.255, 0.8095, 0.3299, 0.6626, 0.255, 0.6626, 0.255, 0.8095, 0.3299, 0.8095, 0.2999, 0.8009, 0.3149, 0.8009, 0.3149, 0.8095, 0.2999, 0.8268, 0.2999, 0.8095, 0.2999, 0.8095, 0.2999, 0.8268, 0.2999, 0.8009, 0.3149, 0.8095, 0.3299, 0.8095, 0.3299, 0.8009, 0.3149, 0.7273, 0.1575, 0.5455, 0.1575, 0.5802, 0.09734, 0.6926, 0.09734, 0.8744, 0.09734, 0.9091, 0.1575, 0.7273, 0.1575, 0.762, 0.09734, 0.7273, 0.1575, 0.6364, 0.3149, 0.5455, 0.1575, 0.7273, 0.1575, 0.8095, 0.2999, 0.8009, 0.3149, 0.6364, 0.3149, 0.8095, 0.3299, 0.7273, 0.4724, 0.6364, 0.3149, 0.8009, 0.3149, 0.5455, 0.1575, 0.6364, 0.3149, 0.4545, 0.3149, 0.6364, 0.3149, 0.5455, 0.4724, 0.4545, 0.3149, 0.9091, 0.1575, 0.8268, 0.2999, 0.8095, 0.2999, 0.7273, 0.1575, 0.8009, 0.3149, 0.8009, 0.3149, 0.8095, 0.3299, 0.8095, 0.3299, 0.8095, 0.3299, 0.8095, 0.3299, 0.6626, 0.255, 0.6626, 0.255, 0.8268, 0.2999, 0.8268, 0.2999, 0.8095, 0.2999, 0.8095, 0.2999, 0.8095, 0.3299, 0.8095, 0.3299, 0.6626, 0.255, 0.6626, 0.255, 0.8095, 0.2999, 0.8095, 0.2999, 0.8009, 0.3149, 0.8009, 0.3149, 0.6626, 0.255, 0.6626, 0.255, 0.8268, 0.2999, 0.8268, 0.2999, 0.8009, 0.3149, 0.8009, 0.3149, 0.8095, 0.3299, 0.8095, 0.3299, 0.8095, 0.2999, 0.8095, 0.2999, 0.8009, 0.3149, 0.8009, 0.3149, 0.6626, 0.255, 0.6626, 0.255, 0.8268, 0.2999, 0.8268, 0.2999, 0.8009, 0.3149, 0.8009, 0.3149, 0.8095, 0.3299, 0.8095, 0.3299, 0.8268, 0.2999, 0.8268, 0.2999, 0.8095, 0.2999, 0.8095, 0.2999, 0.8095, 0.3299, 0.8095, 0.3299, 0.6626, 0.255, 0.6626, 0.255, 0.8268, 0.2999, 0.8268, 0.2999, 0.8095, 0.2999, 0.8095, 0.2999, 0.8095, 0.3299, 0.8095, 0.3299, 0.6626, 0.255, 0.6626, 0.255, 0.8095, 0.2999, 0.8095, 0.2999, 0.8009, 0.3149, 0.8009, 0.3149, 0.6626, 0.255, 0.6626, 0.255, 0.8268, 0.2999, 0.8268, 0.2999, 0.6626, 0.255, 0.6626, 0.255, 0.8268, 0.2999, 0.8095, 0.2999, 0.8095, 0.2999, 0.8009, 0.3149, 0.8009, 0.3149, 0.6626, 0.255, 0.6626, 0.255, 0.8268, 0.2999, 0.8268, 0.2999, 0.8009, 0.3149, 0.8009, 0.3149, 0.8095, 0.3299, 0.8095, 0.3299, 0.8268, 0.2999, 0.8268, 0.2999, 0.8095, 0.2999, 0.8095, 0.2999, 0.8095, 0.2999, 0.8268, 0.2999, 0.8095, 0.2999, 0.8009, 0.3149, 0.8009, 0.3149, 0.8095, 0.3299, 0.8268, 0.2999, 0.8268, 0.2999, 0.8095, 0.2999, 0.8095, 0.3299, 0.8095, 0.3299, 0.6626, 0.255, 0.8095, 0.2999, 0.8095, 0.2999, 0.8009, 0.3149, 0.6626, 0.255, 0.8095, 0.3299, 0.6626, 0.255, 0.8009, 0.3149, 0.8095, 0.2999, 0.8009, 0.3149, 0.8268, 0.2999, 0.6626, 0.255, 0.8268, 0.2999, 0.8095, 0.3299, 0.8009, 0.3149, 0.8095, 0.3299, 0.8095, 0.3299, 0.8009, 0.3149, 0.8009, 0.3149, 0.8095, 0.3299, 0.8009, 0.3149, 0.8009, 0.3149, 0.8095, 0.3299, 0.8095, 0.2999, 0.8268, 0.2999, 0.8268, 0.2999, 0.8095, 0.2999, 0.6626, 0.255, 0.8095, 0.3299, 0.8095, 0.3299, 0.6626, 0.255, 0.8009, 0.3149, 0.8095, 0.2999, 0.8095, 0.2999, 0.8009, 0.3149, 0.8268, 0.2999, 0.6626, 0.255, 0.6626, 0.255, 0.8268, 0.2999, 0.8268, 0.2999, 0.6626, 0.255, 0.8268, 0.2999, 0.8268, 0.2999, 0.8268, 0.2999, 0.8095, 0.2999, 0.8095, 0.3299, 0.8095, 0.3299, 0.6626, 0.255, 0.8095, 0.2999, 0.8095, 0.2999, 0.8009, 0.3149, 0.6626, 0.255, 0.6626, 0.255, 0.8268, 0.2999, 0.8009, 0.3149, 0.8009, 0.3149, 0.8095, 0.3299, 0.8095, 0.3299, 0.8009, 0.3149, 0.8095, 0.2999, 0.8009, 0.3149, 0.8095, 0.3299, 0.8009, 0.3149, 0.8095, 0.3299, 0.6626, 0.255, 0.8095, 0.3299, 0.6626, 0.255, 0.8095, 0.2999, 0.8268, 0.2999, 0.8095, 0.2999, 0.8095, 0.3299, 0.8095, 0.3299, 0.6626, 0.255, 0.6626, 0.255, 0.6626, 0.255, 0.8268, 0.2999, 0.8268, 0.2999, 0.8095, 0.3299, 0.8095, 0.3299, 0.6626, 0.255, 0.6626, 0.255, 0.8095, 0.2999, 0.8095, 0.2999, 0.8009, 0.3149, 0.8009, 0.3149, 0.8268, 0.2999, 0.8268, 0.2999, 0.8095, 0.2999, 0.8095, 0.2999, 0.8095, 0.2999, 0.8268, 0.2999, 0.8095, 0.2999, 0.8095, 0.2999, 0.8095, 0.2999, 0.8009, 0.3149, 0.8268, 0.2999, 0.8268, 0.2999, 0.8095, 0.2999, 0.8009, 0.3149, 0.8009, 0.3149, 0.8095, 0.3299, 0.6626, 0.255, 0.6626, 0.255, 0.8268, 0.2999, 0.6626, 0.255, 0.6626, 0.255, 0.8268, 0.2999, 0.8268, 0.2999, 0.8095, 0.3299, 0.8009, 0.3149, 0.8095, 0.3299, 0.8268, 0.2999, 0.6626, 0.255, 0.8268, 0.2999, 0.6626, 0.255, 0.8095, 0.3299, 0.6626, 0.255, 0.8009, 0.3149, 0.8095, 0.2999, 0.8009, 0.3149, 0.8095, 0.2999, 0.8095, 0.2999, 0.8009, 0.3149, 0.8095, 0.3299, 0.8095, 0.3299, 0.6626, 0.255, 0.6626, 0.255, 0.8095, 0.2999, 0.8095, 0.2999, 0.8009, 0.3149, 0.8009, 0.3149, 0.8268, 0.2999, 0.8268, 0.2999, 0.8095, 0.2999, 0.8095, 0.2999, 0.8009, 0.3149, 0.8009, 0.3149, 0.8095, 0.3299, 0.8095, 0.3299, 0.8095, 0.2999, 0.8268, 0.2999, 0.8095, 0.2999, 0.8268, 0.2999, 0.8268, 0.2999, 0.8095, 0.2999, 0.6626, 0.255, 0.6626, 0.255, 0.8268, 0.2999, 0.8009, 0.3149, 0.8009, 0.3149, 0.8095, 0.3299, 0.8095, 0.3299, 0.8095, 0.3299, 0.6626, 0.255, 0.6626, 0.255, 0.6626, 0.255, 0.8268, 0.2999, 0.8268, 0.2999, 0.8268, 0.2999, 0.6626, 0.255, 0.8268, 0.2999, 0.8095, 0.3299, 0.8009, 0.3149, 0.8095, 0.3299, 0.6626, 0.255, 0.8095, 0.3299, 0.6626, 0.255, 0.8009, 0.3149, 0.8095, 0.2999, 0.8009, 0.3149, 0.8268, 0.2999, 0.6626, 0.255, 0.8095, 0.3299, 0.8009, 0.3149, 0.8095, 0.2999, 0.8095, 0.3299, 0.8095, 0.3299, 0.6626, 0.255, 0.6626, 0.255, 0.8095, 0.2999, 0.8095, 0.2999, 0.8009, 0.3149, 0.8009, 0.3149, 0.8268, 0.2999, 0.8268, 0.2999, 0.8095, 0.2999, 0.8095, 0.2999, 0.8009, 0.3149, 0.8009, 0.3149, 0.8095, 0.3299, 0.8095, 0.3299, 0.04545, 0.07873, 0.0, 0.1575, 0.1818, 0.1575, 0.1364, 0.07873, 0.2273, 0.07873, 0.1818, 0.1575, 0.3636, 0.1575, 0.3182, 0.07873, 0.7675, 0.4026, 0.0, 0.0, 0.6314, 0.243, 0.6314, 0.243, 0.3636, 0.1575, 0.1818, 0.1575, 0.2727, 0.3149, 0.3636, 0.1575, 0.2727, 0.3149, 0.4545, 0.3149, 0.2727, 0.3149, 0.1117, 0.3149, 0.1013, 0.3329, 0.1256, 0.375, 0.238, 0.375, 0.1818, 0.1575, 0.0, 0.1575, 0.08053, 0.297, 0.1013, 0.297, 0.4545, 0.3149, 0.2727, 0.3149, 0.3074, 0.375, 0.4198, 0.375, 0.5455, 0.1575, 0.4545, 0.3149, 0.5455, 0.1575, 0.1013, 0.3329, 0.1117, 0.3149, 0.1117, 0.3149, 0.1013, 0.3329, 0.1818, 0.1575, 0.1013, 0.297, 0.1117, 0.3149, 0.2727, 0.3149, 0.1013, 0.3329, 0.1117, 0.3149, 0.1117, 0.3149, 0.1013, 0.3329, 0.08053, 0.297, 0.07016, 0.243, 0.07016, 0.243, 0.08053, 0.297, 0.1117, 0.3149, 0.1013, 0.297, 0.1013, 0.297, 0.1117, 0.3149, 0.07016, 0.243, 0.1013, 0.3329, 0.1013, 0.3329, 0.07016, 0.243, 0.1013, 0.297, 0.08053, 0.297, 0.08053, 0.297, 0.1013, 0.297, 0.07016, 0.243, 0.1013, 0.3329, 0.07016, 0.243, 0.08053, 0.297, 0.07016, 0.243, 0.07016, 0.243, 0.08053, 0.297, 0.1117, 0.3149, 0.1013, 0.297, 0.1013, 0.297, 0.1117, 0.3149, 0.07016, 0.243, 0.1013, 0.3329, 0.1013, 0.3329, 0.07016, 0.243, 0.1013, 0.297, 0.08053, 0.297, 0.08053, 0.297, 0.1013, 0.297, 0.1117, 0.3149, 0.1117, 0.3149, 0.1013, 0.3329, 0.1013, 0.297, 0.08053, 0.297, 0.1013, 0.297, 0.1013, 0.3329, 0.1117, 0.3149, 0.1013, 0.3329, 0.08053, 0.297, 0.07016, 0.243, 0.08053, 0.297, 0.1117, 0.3149, 0.1013, 0.297, 0.1117, 0.3149, 0.07016, 0.243, 0.07016, 0.243, 0.08053, 0.297, 0.1013, 0.297, 0.1013, 0.297, 0.1117, 0.3149, 0.1013, 0.3329, 0.1013, 0.3329, 0.07016, 0.243, 0.08053, 0.297, 0.08053, 0.297, 0.1013, 0.297, 0.08053, 0.297, 0.07016, 0.243, 0.08053, 0.297, 0.1013, 0.297, 0.1013, 0.297, 0.1117, 0.3149, 0.1117, 0.3149, 0.1013, 0.297, 0.1117, 0.3149, 0.07016, 0.243, 0.1013, 0.3329, 0.07016, 0.243, 0.1013, 0.297, 0.08053, 0.297, 0.1013, 0.297, 0.1013, 0.3329, 0.1117, 0.3149, 0.1013, 0.3329, 0.08053, 0.297, 0.07016, 0.243, 0.07016, 0.243, 0.08053, 0.297, 0.1117, 0.3149, 0.1117, 0.3149, 0.1013, 0.3329, 0.07016, 0.243, 0.07016, 0.243, 0.08053, 0.297, 0.08053, 0.297, 0.08053, 0.297, 0.1013, 0.297, 0.1013, 0.3329, 0.1013, 0.3329, 0.07016, 0.243, 0.08053, 0.297, 0.08053, 0.297, 0.1013, 0.297, 0.1013, 0.297, 0.1013, 0.297, 0.1117, 0.3149, 0.1117, 0.3149, 0.1013, 0.297, 0.1117, 0.3149, 0.1013, 0.297, 0.1013, 0.297, 0.1117, 0.3149, 0.07016, 0.243, 0.07016, 0.243, 0.08053, 0.297, 0.08053, 0.297, 0.1117, 0.3149, 0.1117, 0.3149, 0.1013, 0.3329, 0.1013, 0.3329, 0.08053, 0.297, 0.07016, 0.243, 0.08053, 0.297, 0.1013, 0.3329, 0.1013, 0.3329, 0.07016, 0.243, 0.07016, 0.243, 0.1013, 0.297, 0.08053, 0.297, 0.08053, 0.297, 0.1013, 0.297, 0.07016, 0.243, 0.1013, 0.3329, 0.1013, 0.3329, 0.07016, 0.243, 0.1013, 0.3329, 0.1117, 0.3149, 0.1117, 0.3149, 0.1013, 0.3329, 0.07016, 0.243, 0.07016, 0.243, 0.08053, 0.297, 0.1117, 0.3149, 0.1013, 0.297, 0.1117, 0.3149, 0.07016, 0.243, 0.1013, 0.3329, 0.07016, 0.243, 0.1013, 0.297, 0.08053, 0.297, 0.1013, 0.297, 0.1013, 0.3329, 0.1117, 0.3149, 0.1013, 0.3329, 0.08053, 0.297, 0.08053, 0.297, 0.1013, 0.297, 0.1013, 0.3329, 0.1013, 0.3329, 0.07016, 0.243, 0.1013, 0.297, 0.1013, 0.297, 0.1117, 0.3149, 0.1117, 0.3149, 0.1117, 0.3149, 0.1013, 0.3329, 0.08053, 0.297, 0.08053, 0.297, 0.1013, 0.297, 0.1013, 0.297, 0.1013, 0.3329, 0.07016, 0.243, 0.07016, 0.243, 0.1013, 0.3329, 0.1013, 0.297, 0.08053, 0.297, 0.1013, 0.297, 0.1013, 0.3329, 0.1117, 0.3149, 0.1117, 0.3149, 0.1013, 0.3329, 0.1013, 0.297, 0.1117, 0.3149, 0.1117, 0.3149, 0.1013, 0.297, 0.07016, 0.243, 0.08053, 0.297, 0.08053, 0.297, 0.07016, 0.243, 0.1117, 0.3149, 0.1117, 0.3149, 0.1013, 0.3329, 0.07016, 0.243, 0.1013, 0.3329, 0.07016, 0.243, 0.1013, 0.3329, 0.1117, 0.3149, 0.1013, 0.3329, 0.08053, 0.297, 0.07016, 0.243, 0.08053, 0.297, 0.1117, 0.3149, 0.1013, 0.297, 0.1117, 0.3149, 0.07016, 0.243, 0.07016, 0.243, 0.08053, 0.297, 0.08053, 0.297, 0.07016, 0.243, 0.07016, 0.243, 0.08053, 0.297, 0.1013, 0.297, 0.1013, 0.297, 0.1117, 0.3149, 0.08053, 0.297, 0.08053, 0.297, 0.1013, 0.297, 0.1013, 0.3329, 0.1013, 0.3329, 0.07016, 0.243, 0.1117, 0.3149, 0.1117, 0.3149, 0.1013, 0.3329, 0.1013, 0.3329, 0.1013, 0.297, 0.1013, 0.297, 0.1117, 0.3149, 0.1117, 0.3149, 0.1013, 0.3329, 0.1013, 0.3329, 0.07016, 0.243, 0.07016, 0.243, 0.08053, 0.297, 0.08053, 0.297, 0.1013, 0.297, 0.1013, 0.297, 0.08053, 0.297, 0.07016, 0.243, 0.1013, 0.3329, 0.1117, 0.3149, 0.1013, 0.297, 0.1013, 0.297, 0.08053, 0.297, 0.08053, 0.297, 0.1013, 0.297, 0.07016, 0.243, 0.1013, 0.3329, 0.1013, 0.3329, 0.07016, 0.243, 0.1117, 0.3149, 0.1013, 0.297, 0.1013, 0.297, 0.1117, 0.3149, 0.08053, 0.297, 0.07016, 0.243, 0.07016, 0.243, 0.08053, 0.297, 0.1013, 0.3329, 0.1117, 0.3149, 0.1117, 0.3149, 0.1013, 0.3329, 0.1364, 0.07873, 0.1818, 0.1575, 0.0, 0.1575, 0.04545, 0.07873, 0.3182, 0.07873, 0.3636, 0.1575, 0.1818, 0.1575, 0.2273, 0.07873, 0.3636, 0.1575, 0.2727, 0.3149, 0.1818, 0.1575, 0.3636, 0.1575, 0.4545, 0.3149, 0.2727, 0.3149, 0.2727, 0.3149, 0.238, 0.375, 0.1256, 0.375, 0.1013, 0.3329, 0.1117, 0.3149, 0.1818, 0.1575, 0.1013, 0.297, 0.08053, 0.297, 0.0, 0.1575, 0.4545, 0.3149, 0.4198, 0.375, 0.3074, 0.375, 0.2727, 0.3149, 0.1013, 0.3329, 0.1013, 0.3329, 0.1117, 0.3149, 0.1117, 0.3149, 0.1818, 0.1575, 0.2727, 0.3149, 0.1117, 0.3149, 0.1013, 0.297, 0.1013, 0.3329, 0.1013, 0.3329, 0.1117, 0.3149, 0.1117, 0.3149, 0.08053, 0.297, 0.08053, 0.297, 0.07016, 0.243, 0.07016, 0.243, 0.1117, 0.3149, 0.1117, 0.3149, 0.1013, 0.297, 0.1013, 0.297, 0.07016, 0.243, 0.07016, 0.243, 0.1013, 0.3329, 0.1013, 0.3329, 0.1013, 0.297, 0.1013, 0.297, 0.08053, 0.297, 0.08053, 0.297, 0.07016, 0.243, 0.07016, 0.243, 0.1013, 0.3329, 0.08053, 0.297, 0.08053, 0.297, 0.07016, 0.243, 0.07016, 0.243, 0.1117, 0.3149, 0.1117, 0.3149, 0.1013, 0.297, 0.1013, 0.297, 0.07016, 0.243, 0.07016, 0.243, 0.1013, 0.3329, 0.1013, 0.3329, 0.1013, 0.297, 0.1013, 0.297, 0.08053, 0.297, 0.08053, 0.297, 0.1117, 0.3149, 0.1013, 0.3329, 0.1117, 0.3149, 0.1013, 0.297, 0.1013, 0.297, 0.08053, 0.297, 0.1013, 0.3329, 0.1013, 0.3329, 0.1117, 0.3149, 0.08053, 0.297, 0.08053, 0.297, 0.07016, 0.243, 0.1117, 0.3149, 0.1117, 0.3149, 0.1013, 0.297, 0.07016, 0.243, 0.08053, 0.297, 0.07016, 0.243, 0.1013, 0.297, 0.1117, 0.3149, 0.1013, 0.297, 0.1013, 0.3329, 0.07016, 0.243, 0.1013, 0.3329, 0.08053, 0.297, 0.1013, 0.297, 0.08053, 0.297, 0.08053, 0.297, 0.08053, 0.297, 0.07016, 0.243, 0.1013, 0.297, 0.1117, 0.3149, 0.1013, 0.297, 0.1117, 0.3149, 0.1117, 0.3149, 0.1013, 0.297, 0.07016, 0.243, 0.07016, 0.243, 0.1013, 0.3329, 0.1013, 0.297, 0.1013, 0.297, 0.08053, 0.297, 0.1013, 0.3329, 0.1013, 0.3329, 0.1117, 0.3149, 0.08053, 0.297, 0.08053, 0.297, 0.07016, 0.243, 0.07016, 0.243, 0.1117, 0.3149, 0.1013, 0.3329, 0.1117, 0.3149, 0.07016, 0.243, 0.08053, 0.297, 0.07016, 0.243, 0.08053, 0.297, 0.1013, 0.297, 0.08053, 0.297, 0.1013, 0.3329, 0.07016, 0.243, 0.1013, 0.3329, 0.08053, 0.297, 0.1013, 0.297, 0.1013, 0.297, 0.08053, 0.297, 0.1013, 0.297, 0.1013, 0.297, 0.1117, 0.3149, 0.1117, 0.3149, 0.1117, 0.3149, 0.1117, 0.3149, 0.1013, 0.297, 0.1013, 0.297, 0.07016, 0.243, 0.08053, 0.297, 0.08053, 0.297, 0.07016, 0.243, 0.1117, 0.3149, 0.1013, 0.3329, 0.1013, 0.3329, 0.1117, 0.3149, 0.08053, 0.297, 0.08053, 0.297, 0.07016, 0.243, 0.1013, 0.3329, 0.07016, 0.243, 0.07016, 0.243, 0.1013, 0.3329, 0.1013, 0.297, 0.1013, 0.297, 0.08053, 0.297, 0.08053, 0.297, 0.07016, 0.243, 0.07016, 0.243, 0.1013, 0.3329, 0.1013, 0.3329, 0.1013, 0.3329, 0.1013, 0.3329, 0.1117, 0.3149, 0.1117, 0.3149, 0.07016, 0.243, 0.08053, 0.297, 0.07016, 0.243, 0.1117, 0.3149, 0.1117, 0.3149, 0.1013, 0.297, 0.07016, 0.243, 0.07016, 0.243, 0.1013, 0.3329, 0.1013, 0.297, 0.1013, 0.297, 0.08053, 0.297, 0.1013, 0.3329, 0.1013, 0.3329, 0.1117, 0.3149, 0.08053, 0.297, 0.1013, 0.297, 0.08053, 0.297, 0.1013, 0.3329, 0.07016, 0.243, 0.1013, 0.3329, 0.1013, 0.297, 0.1117, 0.3149, 0.1013, 0.297, 0.1117, 0.3149, 0.1013, 0.3329, 0.1117, 0.3149, 0.08053, 0.297, 0.1013, 0.297, 0.1013, 0.297, 0.08053, 0.297, 0.1013, 0.3329, 0.1013, 0.3329, 0.07016, 0.243, 0.07016, 0.243, 0.1013, 0.297, 0.1013, 0.297, 0.08053, 0.297, 0.1013, 0.3329, 0.1013, 0.3329, 0.1117, 0.3149, 0.1117, 0.3149, 0.1013, 0.297, 0.1013, 0.297, 0.1117, 0.3149, 0.1117, 0.3149, 0.07016, 0.243, 0.07016, 0.243, 0.08053, 0.297, 0.08053, 0.297, 0.1117, 0.3149, 0.1013, 0.3329, 0.1117, 0.3149, 0.07016, 0.243, 0.07016, 0.243, 0.1013, 0.3329, 0.1013, 0.3329, 0.1013, 0.3329, 0.1117, 0.3149, 0.08053, 0.297, 0.08053, 0.297, 0.07016, 0.243, 0.1117, 0.3149, 0.1117, 0.3149, 0.1013, 0.297, 0.07016, 0.243, 0.08053, 0.297, 0.08053, 0.297, 0.07016, 0.243, 0.07016, 0.243, 0.08053, 0.297, 0.07016, 0.243, 0.1013, 0.297, 0.1117, 0.3149, 0.1013, 0.297, 0.08053, 0.297, 0.1013, 0.297, 0.08053, 0.297, 0.1013, 0.3329, 0.07016, 0.243, 0.1013, 0.3329, 0.1117, 0.3149, 0.1013, 0.3329, 0.1013, 0.3329, 0.1117, 0.3149, 0.1013, 0.297, 0.1117, 0.3149, 0.1117, 0.3149, 0.1013, 0.297, 0.1013, 0.3329, 0.07016, 0.243, 0.07016, 0.243, 0.1013, 0.3329, 0.08053, 0.297, 0.1013, 0.297, 0.1013, 0.297, 0.08053, 0.297, 0.08053, 0.297, 0.1013, 0.297, 0.1117, 0.3149, 0.1013, 0.3329, 0.07016, 0.243, 0.1013, 0.297, 0.1013, 0.297, 0.08053, 0.297, 0.08053, 0.297, 0.07016, 0.243, 0.07016, 0.243, 0.1013, 0.3329, 0.1013, 0.3329, 0.1117, 0.3149, 0.1117, 0.3149, 0.1013, 0.297, 0.1013, 0.297, 0.08053, 0.297, 0.08053, 0.297, 0.07016, 0.243, 0.07016, 0.243, 0.1013, 0.3329, 0.1013, 0.3329, 0.1117, 0.3149, 0.1117, 0.3149, 0.8182, 0.0, 0.7273, 0.1575, 0.9091, 0.1575, 0.7273, 0.1575, 0.6364, 0.0, 0.5455, 0.1575, 0.7273, 0.1575, 0.5455, 0.1575, 0.6364, 0.3149, 0.7273, 0.1575, 0.6364, 0.3149, 0.7974, 0.3149, 0.8078, 0.297, 0.09091, 0.3149, 0.09091, 0.3149, 0.0, 0.1575, 0.5455, 0.1575, 0.4545, 0.3149, 0.6364, 0.3149, 0.5455, 0.1575, 0.5455, 0.1575, 0.5802, 0.09734, 0.5802, 0.09734, 0.9091, 0.1575, 0.7273, 0.1575, 0.8078, 0.297, 0.8286, 0.297, 0.8078, 0.3329, 0.6314, 0.243, 0.6314, 0.243, 0.8078, 0.3329, 0.1013, 0.3329, 0.1256, 0.375, 0.1256, 0.375, 0.1013, 0.3329, 0.07016, 0.243, 0.07016, 0.243, 0.7974, 0.3149, 0.8078, 0.3329, 0.8078, 0.3329, 0.7974, 0.3149, 0.8078, 0.297, 0.7974, 0.3149, 0.7974, 0.3149, 0.8078, 0.297, 0.6314, 0.243, 0.8286, 0.297, 0.8286, 0.297, 0.6314, 0.243, 0.7974, 0.3149, 0.8078, 0.3329, 0.8078, 0.3329, 0.7974, 0.3149, 0.8286, 0.297, 0.8078, 0.297, 0.8078, 0.297, 0.8286, 0.297, 0.8078, 0.3329, 0.6314, 0.243, 0.6314, 0.243, 0.8078, 0.3329, 0.8286, 0.297, 0.8078, 0.297, 0.8078, 0.297, 0.8286, 0.297, 0.8078, 0.3329, 0.6314, 0.243, 0.6314, 0.243, 0.8078, 0.3329, 0.8078, 0.297, 0.7974, 0.3149, 0.7974, 0.3149, 0.8078, 0.297, 0.6314, 0.243, 0.8286, 0.297, 0.8286, 0.297, 0.6314, 0.243, 0.7974, 0.3149, 0.8078, 0.3329, 0.8078, 0.3329, 0.7974, 0.3149, 0.8078, 0.297, 0.7974, 0.3149, 0.7974, 0.3149, 0.8078, 0.297, 0.6314, 0.243, 0.8286, 0.297, 0.8286, 0.297, 0.6314, 0.243, 0.7974, 0.3149, 0.8078, 0.3329, 0.8078, 0.3329, 0.7974, 0.3149, 0.8286, 0.297, 0.8078, 0.297, 0.8078, 0.297, 0.8286, 0.297, 0.8078, 0.3329, 0.6314, 0.243, 0.8078, 0.3329, 0.8286, 0.297, 0.8078, 0.297, 0.8078, 0.297, 0.8286, 0.297, 0.8078, 0.3329, 0.6314, 0.243, 0.6314, 0.243, 0.8078, 0.3329, 0.8078, 0.297, 0.7974, 0.3149, 0.7974, 0.3149, 0.8078, 0.297, 0.6314, 0.243, 0.8286, 0.297, 0.8286, 0.297, 0.6314, 0.243, 0.8078, 0.3329, 0.8078, 0.3329, 0.7974, 0.3149, 0.8078, 0.297, 0.7974, 0.3149, 0.8078, 0.297, 0.6314, 0.243, 0.8286, 0.297, 0.6314, 0.243, 0.7974, 0.3149, 0.8078, 0.3329, 0.7974, 0.3149, 0.8286, 0.297, 0.8078, 0.297, 0.8286, 0.297, 0.8078, 0.3329, 0.6314, 0.243, 0.6314, 0.243, 0.8078, 0.3329, 0.8078, 0.297, 0.8078, 0.297, 0.8286, 0.297, 0.6314, 0.243, 0.6314, 0.243, 0.8078, 0.3329, 0.7974, 0.3149, 0.7974, 0.3149, 0.8078, 0.297, 0.8286, 0.297, 0.8286, 0.297, 0.6314, 0.243, 0.8078, 0.297, 0.7974, 0.3149, 0.8078, 0.297, 0.8078, 0.297, 0.7974, 0.3149, 0.7974, 0.3149, 0.8078, 0.297, 0.6314, 0.243, 0.8286, 0.297, 0.8286, 0.297, 0.6314, 0.243, 0.7974, 0.3149, 0.8078, 0.3329, 0.8078, 0.3329, 0.7974, 0.3149, 0.8286, 0.297, 0.8078, 0.297, 0.8078, 0.297, 0.8286, 0.297, 0.8286, 0.297, 0.8286, 0.297, 0.6314, 0.243, 0.6314, 0.243, 0.8286, 0.297, 0.6314, 0.243, 0.8078, 0.3329, 0.6314, 0.243, 0.8078, 0.3329, 0.8286, 0.297, 0.8078, 0.297, 0.8286, 0.297, 0.7974, 0.3149, 0.8078, 0.3329, 0.7974, 0.3149, 0.8286, 0.297, 0.8078, 0.297, 0.8078, 0.297, 0.8286, 0.297, 0.8078, 0.3329, 0.8078, 0.3329, 0.7974, 0.3149, 0.8078, 0.297, 0.8078, 0.297, 0.8286, 0.297, 0.6314, 0.243, 0.6314, 0.243, 0.8078, 0.3329, 0.7974, 0.3149, 0.7974, 0.3149, 0.8078, 0.297, 0.8078, 0.3329, 0.6314, 0.243, 0.8078, 0.3329, 0.7974, 0.3149, 0.8078, 0.3329, 0.8078, 0.3329, 0.7974, 0.3149, 0.6314, 0.243, 0.8286, 0.297, 0.8286, 0.297, 0.6314, 0.243, 0.8078, 0.3329, 0.6314, 0.243, 0.6314, 0.243, 0.8078, 0.3329, 0.8078, 0.297, 0.7974, 0.3149, 0.7974, 0.3149, 0.8078, 0.297, 0.8078, 0.297, 0.8078, 0.297, 0.8286, 0.297, 0.8078, 0.297, 0.7974, 0.3149, 0.8078, 0.297, 0.8286, 0.297, 0.8078, 0.297, 0.8286, 0.297, 0.7974, 0.3149, 0.8078, 0.3329, 0.7974, 0.3149, 0.6314, 0.243, 0.8286, 0.297, 0.6314, 0.243, 0.8078, 0.3329, 0.6314, 0.243, 0.6314, 0.243, 0.8078, 0.3329, 0.8078, 0.3329, 0.8078, 0.3329, 0.7974, 0.3149, 0.8286, 0.297, 0.8286, 0.297, 0.6314, 0.243, 0.6314, 0.243, 0.6314, 0.243, 0.8078, 0.3329, 0.7974, 0.3149, 0.7974, 0.3149, 0.8078, 0.297, 0.6314, 0.243, 0.8286, 0.297, 0.6314, 0.243, 0.8078, 0.297, 0.7974, 0.3149, 0.7974, 0.3149, 0.8078, 0.297, 0.8286, 0.297, 0.8078, 0.297, 0.8078, 0.297, 0.8286, 0.297, 0.7974, 0.3149, 0.8078, 0.3329, 0.8078, 0.3329, 0.7974, 0.3149, 0.6314, 0.243, 0.8286, 0.297, 0.8286, 0.297, 0.6314, 0.243, 0.7974, 0.3149, 0.7974, 0.3149, 0.8078, 0.297, 0.8078, 0.3329, 0.6314, 0.243, 0.8078, 0.3329, 0.8078, 0.297, 0.7974, 0.3149, 0.8078, 0.297, 0.8286, 0.297, 0.8078, 0.297, 0.8286, 0.297, 0.7974, 0.3149, 0.8078, 0.3329, 0.7974, 0.3149, 0.7974, 0.3149, 0.8078, 0.3329, 0.8078, 0.3329, 0.7974, 0.3149, 0.8078, 0.297, 0.8078, 0.297, 0.8286, 0.297, 0.8078, 0.3329, 0.8078, 0.3329, 0.7974, 0.3149, 0.8286, 0.297, 0.8286, 0.297, 0.6314, 0.243, 0.6314, 0.243, 0.6314, 0.243, 0.8078, 0.3329, 0.8286, 0.297, 0.8078, 0.297, 0.7974, 0.3149, 0.8078, 0.3329, 0.6314, 0.243, 0.6314, 0.243, 0.8286, 0.297, 0.8286, 0.297, 0.6314, 0.243, 0.8078, 0.3329, 0.6314, 0.243, 0.6314, 0.243, 0.8078, 0.3329, 0.8078, 0.297, 0.7974, 0.3149, 0.7974, 0.3149, 0.8078, 0.297, 0.8286, 0.297, 0.8078, 0.297, 0.8078, 0.297, 0.8286, 0.297, 0.8182, 0.0, 0.9091, 0.1575, 0.7273, 0.1575, 0.7273, 0.1575, 0.5455, 0.1575, 0.6364, 0.0, 0.7273, 0.1575, 0.6364, 0.3149, 0.5455, 0.1575, 0.7273, 0.1575, 0.8078, 0.297, 0.7974, 0.3149, 0.6364, 0.3149, 0.5455, 0.1575, 0.6364, 0.3149, 0.4545, 0.3149, 0.9091, 0.1575, 0.8286, 0.297, 0.8078, 0.297, 0.7273, 0.1575, 0.8078, 0.3329, 0.8078, 0.3329, 0.6314, 0.243, 0.6314, 0.243, 0.7974, 0.3149, 0.7974, 0.3149, 0.8078, 0.3329, 0.8078, 0.3329, 0.8078, 0.297, 0.8078, 0.297, 0.7974, 0.3149, 0.7974, 0.3149, 0.6314, 0.243, 0.6314, 0.243, 0.8286, 0.297, 0.8286, 0.297, 0.7974, 0.3149, 0.7974, 0.3149, 0.8078, 0.3329, 0.8078, 0.3329, 0.8286, 0.297, 0.8286, 0.297, 0.8078, 0.297, 0.8078, 0.297, 0.8078, 0.3329, 0.8078, 0.3329, 0.6314, 0.243, 0.6314, 0.243, 0.8286, 0.297, 0.8286, 0.297, 0.8078, 0.297, 0.8078, 0.297, 0.8078, 0.3329, 0.8078, 0.3329, 0.6314, 0.243, 0.6314, 0.243, 0.8078, 0.297, 0.8078, 0.297, 0.7974, 0.3149, 0.7974, 0.3149, 0.6314, 0.243, 0.6314, 0.243, 0.8286, 0.297, 0.8286, 0.297, 0.7974, 0.3149, 0.7974, 0.3149, 0.8078, 0.3329, 0.8078, 0.3329, 0.8078, 0.297, 0.8078, 0.297, 0.7974, 0.3149, 0.7974, 0.3149, 0.6314, 0.243, 0.6314, 0.243, 0.8286, 0.297, 0.8286, 0.297, 0.7974, 0.3149, 0.7974, 0.3149, 0.8078, 0.3329, 0.8078, 0.3329, 0.8286, 0.297, 0.8286, 0.297, 0.8078, 0.297, 0.8078, 0.297, 0.8078, 0.3329, 0.8078, 0.3329, 0.6314, 0.243, 0.8286, 0.297, 0.8286, 0.297, 0.8078, 0.297, 0.8078, 0.297, 0.8078, 0.3329, 0.8078, 0.3329, 0.6314, 0.243, 0.6314, 0.243, 0.8078, 0.297, 0.8078, 0.297, 0.7974, 0.3149, 0.7974, 0.3149, 0.6314, 0.243, 0.6314, 0.243, 0.8286, 0.297, 0.8286, 0.297, 0.8078, 0.3329, 0.7974, 0.3149, 0.8078, 0.3329, 0.8078, 0.297, 0.8078, 0.297, 0.7974, 0.3149, 0.6314, 0.243, 0.6314, 0.243, 0.8286, 0.297, 0.7974, 0.3149, 0.7974, 0.3149, 0.8078, 0.3329, 0.8286, 0.297, 0.8286, 0.297, 0.8078, 0.297, 0.8078, 0.3329, 0.8078, 0.3329, 0.6314, 0.243, 0.6314, 0.243, 0.8078, 0.297, 0.8286, 0.297, 0.8078, 0.297, 0.6314, 0.243, 0.8078, 0.3329, 0.6314, 0.243, 0.7974, 0.3149, 0.8078, 0.297, 0.7974, 0.3149, 0.8286, 0.297, 0.6314, 0.243, 0.8286, 0.297, 0.8078, 0.297, 0.8078, 0.297, 0.7974, 0.3149, 0.8078, 0.297, 0.8078, 0.297, 0.7974, 0.3149, 0.7974, 0.3149, 0.6314, 0.243, 0.6314, 0.243, 0.8286, 0.297, 0.8286, 0.297, 0.7974, 0.3149, 0.7974, 0.3149, 0.8078, 0.3329, 0.8078, 0.3329, 0.8286, 0.297, 0.8286, 0.297, 0.8078, 0.297, 0.8078, 0.297, 0.8286, 0.297, 0.6314, 0.243, 0.8286, 0.297, 0.6314, 0.243, 0.6314, 0.243, 0.8286, 0.297, 0.8078, 0.3329, 0.8078, 0.3329, 0.6314, 0.243, 0.8286, 0.297, 0.8286, 0.297, 0.8078, 0.297, 0.7974, 0.3149, 0.7974, 0.3149, 0.8078, 0.3329, 0.8286, 0.297, 0.8286, 0.297, 0.8078, 0.297, 0.8078, 0.297, 0.8078, 0.3329, 0.7974, 0.3149, 0.8078, 0.3329, 0.8078, 0.297, 0.8286, 0.297, 0.8078, 0.297, 0.6314, 0.243, 0.8078, 0.3329, 0.6314, 0.243, 0.7974, 0.3149, 0.8078, 0.297, 0.7974, 0.3149, 0.8078, 0.3329, 0.8078, 0.3329, 0.6314, 0.243, 0.7974, 0.3149, 0.7974, 0.3149, 0.8078, 0.3329, 0.8078, 0.3329, 0.6314, 0.243, 0.6314, 0.243, 0.8286, 0.297, 0.8286, 0.297, 0.8078, 0.3329, 0.8078, 0.3329, 0.6314, 0.243, 0.6314, 0.243, 0.8078, 0.297, 0.8078, 0.297, 0.7974, 0.3149, 0.7974, 0.3149, 0.8078, 0.297, 0.8286, 0.297, 0.8078, 0.297, 0.8078, 0.297, 0.8078, 0.297, 0.7974, 0.3149, 0.8286, 0.297, 0.8286, 0.297, 0.8078, 0.297, 0.7974, 0.3149, 0.7974, 0.3149, 0.8078, 0.3329, 0.6314, 0.243, 0.6314, 0.243, 0.8286, 0.297, 0.8078, 0.3329, 0.8078, 0.3329, 0.6314, 0.243, 0.6314, 0.243, 0.8078, 0.3329, 0.7974, 0.3149, 0.8078, 0.3329, 0.8286, 0.297, 0.6314, 0.243, 0.8286, 0.297, 0.6314, 0.243, 0.8078, 0.3329, 0.6314, 0.243, 0.7974, 0.3149, 0.8078, 0.297, 0.7974, 0.3149, 0.6314, 0.243, 0.6314, 0.243, 0.8286, 0.297, 0.8078, 0.297, 0.8078, 0.297, 0.7974, 0.3149, 0.7974, 0.3149, 0.8286, 0.297, 0.8286, 0.297, 0.8078, 0.297, 0.8078, 0.297, 0.7974, 0.3149, 0.7974, 0.3149, 0.8078, 0.3329, 0.8078, 0.3329, 0.6314, 0.243, 0.6314, 0.243, 0.8286, 0.297, 0.8286, 0.297, 0.7974, 0.3149, 0.8078, 0.297, 0.7974, 0.3149, 0.8078, 0.3329, 0.8078, 0.3329, 0.6314, 0.243, 0.8078, 0.297, 0.8078, 0.297, 0.7974, 0.3149, 0.8286, 0.297, 0.8286, 0.297, 0.8078, 0.297, 0.7974, 0.3149, 0.7974, 0.3149, 0.8078, 0.3329, 0.7974, 0.3149, 0.7974, 0.3149, 0.8078, 0.3329, 0.8078, 0.3329, 0.8078, 0.297, 0.8286, 0.297, 0.8078, 0.297, 0.8078, 0.3329, 0.7974, 0.3149, 0.8078, 0.3329, 0.8286, 0.297, 0.6314, 0.243, 0.8286, 0.297, 0.6314, 0.243, 0.8078, 0.3329, 0.6314, 0.243, 0.8286, 0.297, 0.6314, 0.243, 0.8078, 0.3329, 0.7974, 0.3149, 0.8078, 0.297, 0.6314, 0.243, 0.6314, 0.243, 0.8286, 0.297, 0.8286, 0.297, 0.8078, 0.3329, 0.8078, 0.3329, 0.6314, 0.243, 0.6314, 0.243, 0.8078, 0.297, 0.8078, 0.297, 0.7974, 0.3149, 0.7974, 0.3149, 0.8286, 0.297, 0.8286, 0.297, 0.8078, 0.297, 0.8078, 0.297, 0.09091, 0.0, 0.0, 0.1575, 0.1818, 0.1575, 0.2727, 0.0, 0.1818, 0.1575, 0.3636, 0.1575, 0.1818, 0.1575, 0.0, 0.1575, 0.09091, 0.3149, 0.3636, 0.1575, 0.1818, 0.1575, 0.2727, 0.3149, 0.1818, 0.1575, 0.09091, 0.3149, 0.2727, 0.3149, 0.3636, 0.1575, 0.2727, 0.3149, 0.4545, 0.3149, 0.2727, 0.3149, 0.09091, 0.3149, 0.1818, 0.4724, 0.4545, 0.3149, 0.2727, 0.3149, 0.3636, 0.4724, 0.09091, 0.3149, 0.1818, 0.4724, 0.09091, 0.3149, 0.4545, 0.3149, 0.3636, 0.1575, 0.3636, 0.1575, 0.3636, 0.1575, 0.3636, 0.1575, 0.2727, 0.0, 0.09091, 0.0, 0.1818, 0.1575, 0.0, 0.1575, 0.2727, 0.0, 0.3636, 0.1575, 0.1818, 0.1575, 0.1818, 0.1575, 0.09091, 0.3149, 0.0, 0.1575, 0.3636, 0.1575, 0.2727, 0.3149, 0.1818, 0.1575, 0.1818, 0.1575, 0.2727, 0.3149, 0.09091, 0.3149, 0.3636, 0.1575, 0.4545, 0.3149, 0.2727, 0.3149, 0.2727, 0.3149, 0.1818, 0.4724, 0.09091, 0.3149, 0.4545, 0.3149, 0.3636, 0.4724, 0.2727, 0.3149, 0.6364, 0.3149, 0.5909, 0.3937, 0.5, 0.3937, 0.4545, 0.3149, 0.6364, 0.3149, 0.4545, 0.3149, 0.5, 0.3937, 0.5909, 0.3937, 0.0, 0.0, 0.5909, 0.3937, 0.6364, 0.3149, 0.7974, 0.3149, 0.8078, 0.3329, 0.0, 0.0, 0.7974, 0.3149, 0.8078, 0.3329, 0.7974, 0.3149, 0.7675, 0.4026, 0.7675, 0.4026, 0.7974, 0.3149, 0.6364, 0.3149, 0.5909, 0.3937, 0.6314, 0.243, 0.0, 0.0, 0.8078, 0.3329, 0.8078, 0.3329, 0.7675, 0.4026, 0.6314, 0.243, 0.6314, 0.243, 0.6314, 0.243, 0.8286, 0.297, 0.9091, 0.1575, 0.8286, 0.297, 0.07016, 0.243, 0.07016, 0.243, 0.08053, 0.297, 0.0, 0.1575, 0.08053, 0.297, 0.6626, 0.255, 0.6626, 0.255, 0.8268, 0.2999, 0.9091, 0.1575, 0.8268, 0.2999, 0.09091, 0.3149, 0.09091, 0.3149, 0.0, 0.1575, 0.3636, 0.1575, 0.3636, 0.1575, 0.2727, 0.0, 0.3946, 0.3495, 0.4545, 0.3149, 0.3946, 0.3495, 0.3636, 0.4032, 0.3636, 0.4724, 0.3636, 0.4032, 0.5455, 0.1575, 0.5455, 0.1575, 0.6364, 0.0, 0.4273, 0.2678, 0.3773, 0.181, 0.3636, 0.1575, 0.4545, 0.3149, 0.3773, 0.181, 0.4273, 0.2678, 0.4545, 0.3149, 0.3636, 0.1575, 0.3773, 0.181, 0.3773, 0.181, 0.3636, 0.1575, 0.3636, 0.1575])
me_icosphere_001.materials.append(mat_skin)
me_icosphere_001.materials.append(mat_eye)
me_icosphere_001.materials.append(mat_team)
me_icosphere_001.use_remesh_preserve_volume = False
me_icosphere_001.use_remesh_preserve_attributes = False
me_icosphere_001.use_mirror_vertex_groups = False
me_icosphere_001.update()

# ---- objects
ob_ant = bpy.data.objects.new('Ant', me_icosphere_001)

# ---- transforms, parenting, visibility, modifiers, constraints
ob_ant.location = (0.0, 0.0, 0.0)
ob_ant.lineart.crease_threshold = 0.0
_vg = ob_ant.vertex_groups.new(name='Back1')
_vg = ob_ant.vertex_groups.new(name='Back2')
_vg = ob_ant.vertex_groups.new(name='Back3')
_vg = ob_ant.vertex_groups.new(name='Head')
_vg = ob_ant.vertex_groups.new(name='legFront1.r')
_vg = ob_ant.vertex_groups.new(name='legFront2.r')
_vg = ob_ant.vertex_groups.new(name='legFront3.r')
_vg = ob_ant.vertex_groups.new(name='legFront4.r')
_vg = ob_ant.vertex_groups.new(name='legFront5.r')
_vg = ob_ant.vertex_groups.new(name='legMid1.r')
_vg = ob_ant.vertex_groups.new(name='legMid2.r')
_vg = ob_ant.vertex_groups.new(name='legMid3.r')
_vg = ob_ant.vertex_groups.new(name='legMid4.r')
_vg = ob_ant.vertex_groups.new(name='legMid5.r')
_vg = ob_ant.vertex_groups.new(name='legBack1.r')
_vg = ob_ant.vertex_groups.new(name='legBack2.r')
_vg = ob_ant.vertex_groups.new(name='legBack3.r')
_vg = ob_ant.vertex_groups.new(name='legBack4.r')
_vg = ob_ant.vertex_groups.new(name='legBack5.r')
_vg = ob_ant.vertex_groups.new(name='Abdomen')
_vg = ob_ant.vertex_groups.new(name='Bone.005')
_vg = ob_ant.vertex_groups.new(name='Bone.006')
_vg = ob_ant.vertex_groups.new(name='Bone.007')
_vg = ob_ant.vertex_groups.new(name='Bone.008')
_vg = ob_ant.vertex_groups.new(name='Bone.009')
_vg = ob_ant.vertex_groups.new(name='legFront1.l')
_vg = ob_ant.vertex_groups.new(name='legFront2.l')
_vg = ob_ant.vertex_groups.new(name='legFront3.l')
_vg = ob_ant.vertex_groups.new(name='legFront4.l')
_vg = ob_ant.vertex_groups.new(name='legFront5.l')
_vg = ob_ant.vertex_groups.new(name='legMid1.l')
_vg = ob_ant.vertex_groups.new(name='legMid2.l')
_vg = ob_ant.vertex_groups.new(name='legMid3.l')
_vg = ob_ant.vertex_groups.new(name='legMid4.l')
_vg = ob_ant.vertex_groups.new(name='legMid5.l')
_vg = ob_ant.vertex_groups.new(name='legBack1.l')
_vg = ob_ant.vertex_groups.new(name='legBack2.l')
_vg = ob_ant.vertex_groups.new(name='legBack3.l')
_vg = ob_ant.vertex_groups.new(name='legBack4.l')
_vg = ob_ant.vertex_groups.new(name='legBack5.l')
_vg = ob_ant.vertex_groups.new(name='Bone.010')
_vg = ob_ant.vertex_groups.new(name='Bone.011')
_vg = ob_ant.vertex_groups.new(name='Bone.012')
_vg = ob_ant.vertex_groups.new(name='Bone.013')
_vg = ob_ant.vertex_groups.new(name='Bone.014')
_vg = ob_ant.vertex_groups.new(name='legFront1.l.002')
_vg = ob_ant.vertex_groups.new(name='legFront2.l.002')
_vg = ob_ant.vertex_groups.new(name='legFront3.l.002')
_vg = ob_ant.vertex_groups.new(name='legFront4.l.002')
_vg = ob_ant.vertex_groups.new(name='legFront5.l.002')
_vg = ob_ant.vertex_groups.new(name='legMid1.l.002')
_vg = ob_ant.vertex_groups.new(name='legMid2.l.002')
_vg = ob_ant.vertex_groups.new(name='legMid3.l.002')
_vg = ob_ant.vertex_groups.new(name='legMid4.l.002')
_vg = ob_ant.vertex_groups.new(name='legMid5.l.002')
_vg = ob_ant.vertex_groups.new(name='legBack1.l.002')
_vg = ob_ant.vertex_groups.new(name='legBack2.l.002')
_vg = ob_ant.vertex_groups.new(name='legBack3.l.002')
_vg = ob_ant.vertex_groups.new(name='legBack4.l.002')
_vg = ob_ant.vertex_groups.new(name='legBack5.l.002')
_vg = ob_ant.vertex_groups.new(name='Bone.015')
_vg = ob_ant.vertex_groups.new(name='Bone.016')
_vg = ob_ant.vertex_groups.new(name='Bone.017')
_vg = ob_ant.vertex_groups.new(name='Bone.018')
_vg = ob_ant.vertex_groups.new(name='legFront1.l.003')
_vg = ob_ant.vertex_groups.new(name='legFront2.l.003')
_vg = ob_ant.vertex_groups.new(name='legFront3.l.003')
_vg = ob_ant.vertex_groups.new(name='legFront4.l.003')
_vg = ob_ant.vertex_groups.new(name='legFront5.l.003')
_vg = ob_ant.vertex_groups.new(name='legMid1.l.003')
_vg = ob_ant.vertex_groups.new(name='legMid2.l.003')
_vg = ob_ant.vertex_groups.new(name='legMid3.l.003')
_vg = ob_ant.vertex_groups.new(name='legMid4.l.003')
_vg = ob_ant.vertex_groups.new(name='legMid5.l.003')
_vg = ob_ant.vertex_groups.new(name='legBack1.l.003')
_vg = ob_ant.vertex_groups.new(name='legBack2.l.003')
_vg = ob_ant.vertex_groups.new(name='legBack3.l.003')
_vg = ob_ant.vertex_groups.new(name='legBack4.l.003')
_vg = ob_ant.vertex_groups.new(name='legBack5.l.003')
_vg = ob_ant.vertex_groups.new(name='Bone.019')
_vg = ob_ant.vertex_groups.new(name='Back1.001')

# ---- collection membership
scene.collection.objects.link(ob_ant)

# ---- scene / render settings (as saved in the file)
scene.frame_start = 1; scene.frame_end = 250; scene.frame_set(1)
scene.render.engine = 'BLENDER_EEVEE_NEXT'
scene.render.resolution_percentage = 50
scene.render.dither_intensity = 0.0
scene.cycles.use_denoising = False
scene.cycles.samples = 128
scene.cycles.sampling_pattern = 'TABULATED_SOBOL'
scene.cycles.use_adaptive_sampling = False
scene.cycles.use_light_tree = False
scene.view_settings.view_transform = 'Standard'
bpy.context.view_layer.update()

# ---- added for rendering (the .blend has no active camera and no usable light): camera, sun
cam_auto = bpy.data.cameras.new('AutoCamera')
cam_auto.lens = 50.0
cam_auto.sensor_width = 36.0
cam_auto.clip_end = 1000.0
ob_auto_camera = bpy.data.objects.new('AutoCamera', cam_auto)
scene.collection.objects.link(ob_auto_camera)
ob_auto_camera.location = (10.3203, -12.7393, 9.99811)
ob_auto_camera.rotation_euler = (1.09748, -7.21219e-08, 0.694738)
scene.camera = ob_auto_camera
light_auto_sun = bpy.data.lights.new('AutoSun', 'SUN')
light_auto_sun.energy = 3.0
light_auto_sun.angle = 0.0523599
ob_auto_sun = bpy.data.objects.new('AutoSun', light_auto_sun)
scene.collection.objects.link(ob_auto_sun)
ob_auto_sun.rotation_euler = (0.872665, 0.174533, 0.523599)
bpy.context.view_layer.update()
